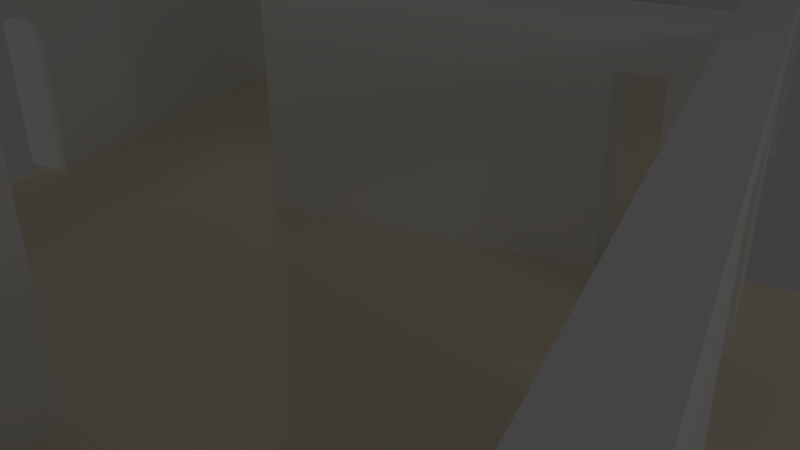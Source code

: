 # Source: giggio.blend  (saved by Blender 2.61.0; exported with 4.5.12 LTS)
import bpy
from mathutils import Matrix  # noqa: F401  (used for matrix-valued properties, if any)

bpy.ops.wm.read_factory_settings(use_empty=True)
scene = bpy.context.scene
scene.name = 'Scene'

# ---- collections
col_collection_1 = bpy.data.collections.new('Collection 1'); scene.collection.children.link(col_collection_1)
col_collection_1.hide_render = True
col_collection_1.hide_viewport = True
col_collection_2 = bpy.data.collections.new('Collection 2'); scene.collection.children.link(col_collection_2)
col_collection_2.hide_render = True
col_collection_2.hide_viewport = True
col_collection_3 = bpy.data.collections.new('Collection 3'); scene.collection.children.link(col_collection_3)
col_collection_3.hide_render = True
col_collection_3.hide_viewport = True
col_collection_4 = bpy.data.collections.new('Collection 4'); scene.collection.children.link(col_collection_4)
col_collection_5 = bpy.data.collections.new('Collection 5'); scene.collection.children.link(col_collection_5)
col_collection_5.hide_render = True
col_collection_5.hide_viewport = True
col_collection_8 = bpy.data.collections.new('Collection 8'); scene.collection.children.link(col_collection_8)
col_collection_8.hide_render = True
col_collection_8.hide_viewport = True

# ---- materials (node trees are filled in below, after node groups)
mat_material = bpy.data.materials.new('Material')
mat_material.alpha_threshold = 0.0
mat_material.use_transparent_shadow = False
mat_material.preview_render_type = 'CUBE'
mat_material.diffuse_color = (1.0, 1.0, 1.0, 1.0)
mat_material.roughness = 0.5
mat_material.line_color = (0.0, 0.0, 0.0, 1.0)
mat_interni = bpy.data.materials.new('interni')
mat_interni.alpha_threshold = 0.0
mat_interni.use_transparent_shadow = False
mat_interni.diffuse_color = (1.0, 1.0, 1.0, 1.0)
mat_interni.roughness = 0.5
mat_interni.line_color = (0.0, 0.0, 0.0, 1.0)
mat_material_002 = bpy.data.materials.new('Material.002')
mat_material_002.alpha_threshold = 0.0
mat_material_002.use_transparent_shadow = False
mat_material_002.diffuse_color = (1.0, 0.8925, 0.7147, 1.0)
mat_material_002.roughness = 0.5
mat_material_002.line_color = (0.0, 0.0, 0.0, 1.0)
mat_nero = bpy.data.materials.new('nero')
mat_nero.alpha_threshold = 0.0
mat_nero.use_transparent_shadow = False
mat_nero.diffuse_color = (0.000515, 0.000515, 0.000515, 1.0)
mat_nero.roughness = 0.5
mat_nero.line_color = (0.0, 0.0, 0.0, 1.0)
mat_arancio = bpy.data.materials.new('arancio')
mat_arancio.alpha_threshold = 0.0
mat_arancio.use_transparent_shadow = False
mat_arancio.preview_render_type = 'FLAT'
mat_arancio.diffuse_color = (0.8361, 0.7489, 0.02477, 1.0)
mat_arancio.roughness = 0.5
mat_arancio.line_color = (0.0, 0.0, 0.0, 1.0)
mat_finestra = bpy.data.materials.new('finestra')
mat_finestra.alpha_threshold = 0.0
mat_finestra.use_transparent_shadow = False
mat_finestra.diffuse_color = (0.2769, 0.6554, 0.8, 1.0)
mat_finestra.roughness = 0.5
mat_finestra.line_color = (0.0, 0.0, 0.0, 1.0)

# ---- material node trees

# ---- world
world_world = bpy.data.worlds.new('World'); scene.world = world_world
world_world.color = (0.05088, 0.05088, 0.05088)
world_world.use_sun_shadow = False
world_world.sun_shadow_jitter_overblur = 0.0
world_world.cycles.sampling_method = 'MANUAL'
world_world.cycles.sample_map_resolution = 256

# ---- cameras
cam_camera = bpy.data.cameras.new('Camera')
cam_camera.clip_end = 100.0
cam_camera.lens = 35.0
cam_camera.sensor_width = 32.0
cam_camera.sensor_height = 18.0
cam_camera.ortho_scale = 7.314
cam_camera.dof.focus_distance = 0.0
cam_camera.dof.aperture_fstop = 128.0

# ---- lights
light_lamp_003 = bpy.data.lights.new('Lamp.003', 'POINT')
light_lamp_003.transmission_factor = 0.0
light_lamp_003.cutoff_distance = 30.0
light_lamp_003.energy = 100.0
light_lamp_003.shadow_buffer_clip_start = 1.001
light_lamp_003.shadow_soft_size = 1.0
light_lamp_003.shadow_maximum_resolution = 0.006
light_lamp_003.use_absolute_resolution = True
light_lamp_003.cycles.use_multiple_importance_sampling = False
light_lamp_002 = bpy.data.lights.new('Lamp.002', 'POINT')
light_lamp_002.transmission_factor = 0.0
light_lamp_002.cutoff_distance = 30.0
light_lamp_002.energy = 100.0
light_lamp_002.shadow_buffer_clip_start = 1.001
light_lamp_002.shadow_soft_size = 1.0
light_lamp_002.shadow_maximum_resolution = 0.006
light_lamp_002.use_absolute_resolution = True
light_lamp_002.cycles.use_multiple_importance_sampling = False
light_lamp_001 = bpy.data.lights.new('Lamp.001', 'POINT')
light_lamp_001.transmission_factor = 0.0
light_lamp_001.cutoff_distance = 30.0
light_lamp_001.energy = 100.0
light_lamp_001.shadow_buffer_clip_start = 1.001
light_lamp_001.shadow_soft_size = 1.0
light_lamp_001.shadow_maximum_resolution = 0.006
light_lamp_001.use_absolute_resolution = True
light_lamp_001.cycles.use_multiple_importance_sampling = False
light_lamp = bpy.data.lights.new('Lamp', 'POINT')
light_lamp.transmission_factor = 0.0
light_lamp.cutoff_distance = 30.0
light_lamp.energy = 100.0
light_lamp.shadow_buffer_clip_start = 1.001
light_lamp.shadow_soft_size = 1.0
light_lamp.shadow_maximum_resolution = 0.006
light_lamp.use_absolute_resolution = True
light_lamp.cycles.use_multiple_importance_sampling = False

# ---- meshes
me_cube_001 = bpy.data.meshes.new('Cube.001')
me_cube_001.from_pydata([(0.5, 0.5, -0.5), (0.5, -0.5, -0.5), (-0.5, -0.5, -0.5), (-0.5, 0.5, -0.5), (0.5, 0.5, 0.5), (0.5, -0.5, 0.5), (-0.5, -0.5, 0.5), (-0.5, 0.5, 0.5)], [], [(0, 1, 2, 3), (4, 7, 6, 5), (0, 4, 5, 1), (1, 5, 6, 2), (2, 6, 7, 3), (4, 0, 3, 7)])
_uv = me_cube_001.uv_layers.new(name='UVMap')
_uv.uv.foreach_set('vector', [0.0004058, 0.6258, 0.124, 0.6258, 0.124, 0.7493, 0.0004058, 0.7493, 0.0004058, 0.6258, 0.124, 0.6258, 0.124, 0.7493, 0.0004058, 0.7493, 0.0004058, 0.6258, 0.124, 0.6258, 0.124, 0.7493, 0.0004058, 0.7493, 0.0004058, 0.6258, 0.124, 0.6258, 0.124, 0.7493, 0.0004058, 0.7493, 0.0004058, 0.6258, 0.124, 0.6258, 0.124, 0.7493, 0.0004058, 0.7493, 0.0004058, 0.6258, 0.124, 0.6258, 0.124, 0.7493, 0.0004058, 0.7493])
me_cube_001.use_remesh_preserve_volume = False
me_cube_001.use_remesh_preserve_attributes = False
me_cube_001.use_mirror_vertex_groups = False
me_cube_001.update()
me_cube = bpy.data.meshes.new('Cube')
me_cube.from_pydata([(0.4, 0.4, -0.7), (0.4, -0.4, -0.7), (-0.4, -0.4, -0.7), (-0.4, 0.4, -0.7), (0.4, 0.4, 0.7), (0.4, -0.4, 0.7), (-0.4, -0.4, 0.7), (-0.4, 0.4, 0.7)], [], [(0, 1, 2, 3), (4, 7, 6, 5), (0, 4, 5, 1), (1, 5, 6, 2), (2, 6, 7, 3), (4, 0, 3, 7)])
_uv = me_cube.uv_layers.new(name='UVMap')
_uv.uv.foreach_set('vector', [0.04188, 0.1242, 0.009243, 0.1242, 0.009243, 0.09155, 0.04188, 0.09155, 0.04188, 0.09155, 0.009243, 0.09155, 0.009243, 0.05891, 0.04188, 0.05891, 0.04188, 0.001788, 0.04188, 0.05891, 0.009243, 0.05891, 0.009243, 0.001788, 0.07452, 0.001788, 0.07452, 0.05891, 0.04188, 0.05891, 0.04188, 0.001788, 0.1072, 0.001788, 0.1072, 0.05891, 0.07452, 0.05891, 0.07452, 0.001788, 0.04188, 0.05891, 0.099, 0.05891, 0.099, 0.09155, 0.04188, 0.09155])
me_cube.use_remesh_preserve_volume = False
me_cube.use_remesh_preserve_attributes = False
me_cube.use_mirror_vertex_groups = False
me_cube.update()
me_cube_002 = bpy.data.meshes.new('Cube.002')
me_cube_002.from_pydata([(-0.269, -0.1901, -0.3916), (0.269, -0.1901, -0.3916), (-0.269, 0.1901, -0.3916), (0.269, 0.1901, -0.3916), (-0.2251, 0.2251, 0.0), (0.2251, 0.2251, 0.0), (-0.3826, -0.3259, 1.0), (0.3826, -0.3259, 1.0), (-0.3826, 0.3259, 1.0), (0.3826, 0.3259, 1.0), (-0.4115, -0.3937, 0.2017), (0.4115, -0.3937, 0.2017), (-0.4115, 0.3937, 0.2017), (0.4115, 0.3937, 0.2017), (-0.3231, 0.2053, -0.05478), (0.3231, 0.2053, -0.05478), (0.0, -0.111, -0.6249), (0.0, 0.111, -0.6249), (0.0, -0.2251, 0.0), (0.0, 0.2251, 0.0), (0.0, -0.4091, 1.0), (0.0, 0.4091, 1.0), (0.0, -0.5, 0.2132), (0.0, 0.5, 0.2132), (0.0, -0.2344, -0.102), (0.0, 0.2344, -0.102), (-0.2251, -0.2251, 0.0), (0.2251, -0.2251, 0.0), (-0.3231, -0.2053, -0.05478), (0.3231, -0.2053, -0.05478), (-0.1453, -0.04597, -0.7522), (0.1453, -0.04597, -0.7522), (-0.1453, 0.04597, -0.7522), (0.1453, 0.04597, -0.7522), (-0.2346, -0.04597, -0.7522), (0.2346, -0.04597, -0.7522), (-0.2346, 0.04597, -0.7522), (0.2346, 0.04597, -0.7522), (-0.1453, 0.04597, -0.8781), (0.1453, 0.04597, -0.8781), (-0.2346, 0.04597, -0.8781), (0.2346, 0.04597, -0.8781), (-0.2346, -0.04597, -0.8781), (0.2346, -0.04597, -0.8781), (-0.1453, -0.04597, -0.8781), (0.1453, -0.04597, -0.8781), (-0.2346, -0.04597, -0.9588), (0.2346, -0.04597, -0.9588), (-0.1453, -0.04597, -0.9588), (0.1453, -0.04597, -0.9588), (-0.1453, 0.04597, -0.9588), (0.1453, 0.04597, -0.9588), (-0.2346, 0.04597, -0.9588), (0.2346, 0.04597, -0.9588), (-0.4342, -0.0367, -0.1257), (0.4342, -0.0367, -0.1257), (-0.4342, 0.0367, -0.1257), (0.4342, 0.0367, -0.1257), (-0.4342, -0.0367, -0.1937), (0.4342, -0.0367, -0.1937), (-0.4342, 0.0367, -0.1937), (0.4342, 0.0367, -0.1937), (-0.6148, 0.0367, -0.1937), (0.6148, 0.0367, -0.1937), (-0.6148, -0.0367, -0.1373), (0.6148, -0.0367, -0.1373), (-0.6148, 0.0367, -0.1373), (0.6148, 0.0367, -0.1373), (-0.6148, -0.0367, -0.1937), (0.6148, -0.0367, -0.1937), (-0.7001, -0.0367, -0.1937), (0.7001, -0.0367, -0.1937), (-0.7001, -0.0367, -0.1373), (0.7001, -0.0367, -0.1373), (-0.7001, 0.0367, -0.1373), (0.7001, 0.0367, -0.1373), (-0.7001, 0.0367, -0.1937), (0.7001, 0.0367, -0.1937), (-0.7554, -0.0367, -0.1937), (0.7554, -0.0367, -0.1937), (-0.7554, 0.0367, -0.1937), (0.7554, 0.0367, -0.1937), (-0.7554, -0.0367, -0.09473), (0.7554, -0.0367, -0.09473), (-0.7554, 0.0367, -0.09473), (0.7554, 0.0367, -0.09473), (-0.8354, -0.0367, -0.1373), (0.8354, -0.0367, -0.1373), (-0.8354, 0.0367, -0.1373), (0.8354, 0.0367, -0.1373), (-0.8354, -0.0367, -0.1937), (0.8354, -0.0367, -0.1937), (-0.8354, 0.0367, -0.1937), (0.8354, 0.0367, -0.1937), (-0.4691, -0.4131, 0.8546), (0.4691, -0.4131, 0.8546), (-0.4691, 0.4131, 0.8546), (0.4691, 0.4131, 0.8546), (0.0, -0.5, 0.8546), (0.0, 0.5, 0.8546), (-0.5, -0.3735, 0.4289), (0.5, -0.3735, 0.4289), (-0.5, 0.5, 0.5909), (0.5, 0.5, 0.5909), (0.0, -0.5633, 0.4289), (0.0, 0.5668, 0.5909)], [], [(22, 10, 26, 18), (27, 11, 22, 18), (4, 12, 23, 19), (23, 13, 5, 19), (0, 16, 24, 28), (24, 16, 1, 29), (25, 17, 2, 14), (3, 17, 25, 15), (18, 26, 28, 24), (29, 27, 18, 24), (14, 4, 19, 25), (19, 5, 15, 25), (26, 10, 12, 4), (13, 11, 27, 5), (28, 26, 4, 14), (5, 27, 29, 15), (21, 8, 6, 20), (7, 9, 21, 20), (32, 17, 16, 30), (16, 17, 33, 31), (34, 0, 2, 36), (3, 1, 35, 37), (16, 0, 34, 30), (35, 1, 16, 31), (36, 2, 17, 32), (17, 3, 37, 33), (30, 34, 42, 44), (43, 35, 31, 45), (40, 36, 32, 38), (33, 37, 41, 39), (42, 34, 36, 40), (37, 35, 43, 41), (38, 32, 30, 44), (31, 33, 39, 45), (50, 38, 44, 48), (45, 39, 51, 49), (46, 42, 40, 52), (41, 43, 47, 53), (44, 42, 46, 48), (47, 43, 45, 49), (52, 40, 38, 50), (39, 41, 53, 51), (48, 46, 52, 50), (53, 47, 49, 51), (54, 28, 14, 56), (15, 29, 55, 57), (0, 58, 60, 2), (61, 59, 1, 3), (0, 28, 54, 58), (55, 29, 1, 59), (56, 14, 2, 60), (3, 15, 57, 61), (58, 54, 64, 68), (65, 55, 59, 69), (66, 56, 60, 62), (61, 57, 67, 63), (62, 60, 58, 68), (59, 61, 63, 69), (64, 54, 56, 66), (57, 55, 65, 67), (72, 64, 66, 74), (67, 65, 73, 75), (76, 62, 68, 70), (69, 63, 77, 71), (68, 64, 72, 70), (73, 65, 69, 71), (74, 66, 62, 76), (63, 67, 75, 77), (70, 72, 82, 78), (83, 73, 71, 79), (84, 74, 76, 80), (77, 75, 85, 81), (80, 76, 70, 78), (71, 77, 81, 79), (82, 72, 74, 84), (75, 73, 83, 85), (86, 82, 84, 88), (85, 83, 87, 89), (92, 80, 78, 90), (79, 81, 93, 91), (78, 82, 86, 90), (87, 83, 79, 91), (88, 84, 80, 92), (81, 85, 89, 93), (90, 86, 88, 92), (89, 87, 91, 93), (6, 94, 98, 20), (98, 95, 7, 20), (96, 8, 21, 99), (21, 9, 97, 99), (94, 6, 8, 96), (9, 7, 95, 97), (94, 100, 104, 98), (104, 101, 95, 98), (100, 10, 22, 104), (22, 11, 101, 104), (12, 102, 105, 23), (105, 103, 13, 23), (102, 96, 99, 105), (99, 97, 103, 105), (10, 100, 102, 12), (103, 101, 11, 13), (100, 94, 96, 102), (97, 95, 101, 103)])
_uv = me_cube_002.uv_layers.new(name='UVMap')
_uv.uv.foreach_set('vector', [0.2451, 0.3496, 0.1391, 0.338, 0.1855, 0.2647, 0.2451, 0.264, 0.3047, 0.2647, 0.3511, 0.338, 0.2451, 0.3496, 0.2451, 0.264, 0.794, 0.2639, 0.8402, 0.3367, 0.7345, 0.3487, 0.7346, 0.2632, 0.7345, 0.3487, 0.6288, 0.3367, 0.6751, 0.2638, 0.7346, 0.2632, 0.1728, 0.1595, 0.2451, 0.09367, 0.2451, 0.2369, 0.1588, 0.25, 0.2451, 0.2369, 0.2451, 0.09367, 0.3174, 0.1595, 0.3314, 0.25, 0.7346, 0.2362, 0.7346, 0.09339, 0.8067, 0.159, 0.8206, 0.2492, 0.6625, 0.159, 0.7346, 0.09339, 0.7346, 0.2362, 0.6485, 0.2492, 0.2451, 0.264, 0.1855, 0.2647, 0.1588, 0.25, 0.2451, 0.2369, 0.3314, 0.25, 0.3047, 0.2647, 0.2451, 0.264, 0.2451, 0.2369, 0.8206, 0.2492, 0.794, 0.2639, 0.7346, 0.2632, 0.7346, 0.2362, 0.7346, 0.2632, 0.6751, 0.2638, 0.6485, 0.2492, 0.7346, 0.2362, 0.7505, 0.6121, 0.7574, 0.696, 0.5738, 0.6031, 0.6455, 0.559, 0.4902, 0.6967, 0.308, 0.6012, 0.3804, 0.5581, 0.4845, 0.6127, 0.4608, 0.8873, 0.4902, 0.8821, 0.4902, 1.0, 0.4608, 0.9948, 0.7574, 0.8941, 0.7574, 0.7763, 0.7868, 0.7814, 0.7868, 0.889, 0.9897, 0.6676, 0.9661, 0.7763, 0.781, 0.7763, 0.7574, 0.6676, 0.781, 0.559, 0.9661, 0.559, 0.9897, 0.6676, 0.7574, 0.6676, 0.9713, 0.8267, 0.9872, 0.8738, 0.9331, 0.8738, 0.9489, 0.8267, 0.9331, 0.8738, 0.9872, 0.8738, 0.9713, 0.9209, 0.9489, 0.9209, 0.1052, 0.6045, 0.1375, 0.6858, 0.05215, 0.6858, 0.08451, 0.6045, 0.2229, 0.6858, 0.1375, 0.6858, 0.1699, 0.6045, 0.1905, 0.6045, 0.2451, 0.09367, 0.1728, 0.1595, 0.1822, 0.05541, 0.2061, 0.05539, 0.308, 0.05541, 0.3174, 0.1595, 0.2451, 0.09367, 0.2841, 0.05539, 0.7973, 0.05526, 0.8067, 0.159, 0.7346, 0.09339, 0.7735, 0.05523, 0.7346, 0.09339, 0.6625, 0.159, 0.6719, 0.05524, 0.6957, 0.05522, 0.2061, 0.05539, 0.1822, 0.05541, 0.1822, 0.02165, 0.2061, 0.02163, 0.3081, 0.02165, 0.308, 0.05541, 0.2841, 0.05539, 0.2841, 0.02163, 0.7973, 0.0216, 0.7973, 0.05526, 0.7735, 0.05523, 0.7735, 0.02157, 0.6957, 0.05522, 0.6719, 0.05524, 0.6718, 0.02158, 0.6957, 0.02156, 0.1052, 0.5762, 0.1052, 0.6045, 0.08451, 0.6045, 0.08451, 0.5762, 0.1905, 0.6045, 0.1699, 0.6045, 0.1699, 0.5762, 0.1905, 0.5762, 0.9713, 0.7959, 0.9713, 0.8267, 0.9489, 0.8267, 0.9489, 0.7959, 0.9489, 0.9209, 0.9713, 0.9209, 0.9713, 0.9516, 0.9489, 0.9516, 0.9713, 0.7763, 0.9713, 0.7959, 0.9489, 0.7959, 0.9489, 0.7763, 0.9489, 0.9516, 0.9713, 0.9516, 0.9713, 0.9713, 0.9489, 0.9713, 0.1052, 0.5581, 0.1052, 0.5762, 0.08451, 0.5762, 0.08452, 0.5581, 0.1905, 0.5762, 0.1699, 0.5762, 0.1699, 0.5581, 0.1905, 0.5581, 0.2061, 0.02163, 0.1822, 0.02165, 0.1821, 2.395e-05, 0.2061, 1.794e-06, 0.3081, 2.278e-05, 0.3081, 0.02165, 0.2841, 0.02163, 0.2841, 0.0, 0.7974, 3.68e-05, 0.7973, 0.0216, 0.7735, 0.02157, 0.7735, 1.075e-05, 0.6957, 0.02156, 0.6718, 0.02158, 0.6718, 1.796e-05, 0.6957, 0.0, 8.462e-09, 0.5834, 0.0, 0.5581, 0.0261, 0.5581, 0.0261, 0.5834, 0.0261, 0.6088, 6.347e-09, 0.6088, 8.462e-09, 0.5834, 0.0261, 0.5834, 0.4263, 0.9314, 0.4608, 0.8873, 0.4608, 0.9948, 0.4263, 0.9507, 0.7868, 0.889, 0.7868, 0.7814, 0.8213, 0.8256, 0.8213, 0.8448, 0.1375, 0.6858, 0.1031, 0.7437, 0.08659, 0.7437, 0.05215, 0.6858, 0.1884, 0.7437, 0.172, 0.7437, 0.1375, 0.6858, 0.2229, 0.6858, 0.1728, 0.1595, 0.1588, 0.25, 0.1068, 0.2259, 0.1085, 0.2077, 0.3835, 0.2259, 0.3314, 0.25, 0.3174, 0.1595, 0.3817, 0.2077, 0.8725, 0.2252, 0.8206, 0.2492, 0.8067, 0.159, 0.8708, 0.2071, 0.6625, 0.159, 0.6485, 0.2492, 0.5966, 0.2252, 0.5984, 0.2071, 0.1085, 0.2077, 0.1068, 0.2259, 0.05885, 0.2182, 0.06029, 0.2031, 0.4314, 0.2182, 0.3835, 0.2259, 0.3817, 0.2077, 0.4299, 0.2031, 0.9202, 0.2175, 0.8725, 0.2252, 0.8708, 0.2071, 0.9188, 0.2025, 0.5984, 0.2071, 0.5966, 0.2252, 0.5489, 0.2175, 0.5503, 0.2025, 0.08658, 0.7843, 0.08659, 0.7437, 0.1031, 0.7437, 0.1031, 0.7843, 0.172, 0.7437, 0.1884, 0.7437, 0.1884, 0.7843, 0.172, 0.7843, 0.3789, 0.9314, 0.4263, 0.9314, 0.4263, 0.9507, 0.3789, 0.9507, 0.8213, 0.8448, 0.8213, 0.8256, 0.8687, 0.8256, 0.8687, 0.8448, 0.3566, 0.9314, 0.3789, 0.9314, 0.3789, 0.9507, 0.3566, 0.9507, 0.8687, 0.8448, 0.8687, 0.8256, 0.891, 0.8256, 0.8911, 0.8448, 0.08658, 0.8034, 0.08658, 0.7843, 0.1031, 0.7843, 0.1031, 0.8034, 0.172, 0.7843, 0.1884, 0.7843, 0.1884, 0.8034, 0.172, 0.8034, 0.06029, 0.2031, 0.05885, 0.2182, 0.03609, 0.216, 0.03753, 0.201, 0.4541, 0.216, 0.4314, 0.2182, 0.4299, 0.2031, 0.4527, 0.201, 0.9429, 0.2154, 0.9202, 0.2175, 0.9188, 0.2025, 0.9415, 0.2004, 0.5503, 0.2025, 0.5489, 0.2175, 0.5262, 0.2153, 0.5276, 0.2003, 0.03753, 0.201, 0.03609, 0.216, 0.02025, 0.226, 0.02278, 0.1996, 0.47, 0.226, 0.4541, 0.216, 0.4527, 0.201, 0.4674, 0.1996, 0.9587, 0.2253, 0.9429, 0.2154, 0.9415, 0.2004, 0.9562, 0.199, 0.5276, 0.2003, 0.5262, 0.2153, 0.5104, 0.2252, 0.5129, 0.1989, 0.08658, 0.8159, 0.08658, 0.8034, 0.1031, 0.8034, 0.1031, 0.8159, 0.172, 0.8034, 0.1884, 0.8034, 0.1884, 0.8159, 0.172, 0.8159, 0.3383, 0.9314, 0.3566, 0.9314, 0.3566, 0.9507, 0.3383, 0.9507, 0.8911, 0.8448, 0.891, 0.8256, 0.9093, 0.8256, 0.9093, 0.8448, 0.3145, 0.9314, 0.3383, 0.9314, 0.3383, 0.9507, 0.3145, 0.9507, 0.9093, 0.8448, 0.9093, 0.8256, 0.9331, 0.8256, 0.9331, 0.8448, 0.08658, 0.8338, 0.08658, 0.8159, 0.1031, 0.8159, 0.1031, 0.8338, 0.172, 0.8159, 0.1884, 0.8159, 0.1884, 0.8338, 0.172, 0.8338, 0.02278, 0.1996, 0.02025, 0.226, 0.0, 0.2126, 0.001436, 0.1975, 0.4902, 0.2126, 0.47, 0.226, 0.4674, 0.1996, 0.4888, 0.1975, 0.9789, 0.2119, 0.9587, 0.2253, 0.9562, 0.199, 0.9775, 0.1969, 0.5129, 0.1989, 0.5104, 0.2252, 0.4902, 0.2119, 0.4916, 0.1969, 0.1031, 0.8338, 0.1031, 0.8465, 0.08658, 0.8465, 0.08658, 0.8338, 0.1884, 0.8465, 0.172, 0.8465, 0.172, 0.8338, 0.1884, 0.8338, 0.1415, 0.5581, 0.1214, 0.511, 0.2451, 0.5079, 0.2451, 0.5518, 0.2451, 0.5079, 0.3688, 0.511, 0.3487, 0.5581, 0.2451, 0.5518, 0.855, 0.5139, 0.8348, 0.559, 0.7345, 0.5514, 0.7345, 0.5085, 0.7345, 0.5514, 0.6342, 0.5589, 0.614, 0.5139, 0.7345, 0.5085, 0.6821, 0.8543, 0.6416, 0.8831, 0.4902, 0.8052, 0.4902, 0.7555, 0.3743, 0.8821, 0.2229, 0.8041, 0.2229, 0.7544, 0.4147, 0.8533, 0.1214, 0.511, 0.1116, 0.3968, 0.2451, 0.4035, 0.2451, 0.5079, 0.2451, 0.4035, 0.3787, 0.3968, 0.3688, 0.511, 0.2451, 0.5079, 0.1116, 0.3968, 0.1391, 0.338, 0.2451, 0.3496, 0.2451, 0.4035, 0.2451, 0.3496, 0.3511, 0.338, 0.3787, 0.3968, 0.2451, 0.4035, 0.8402, 0.3367, 0.8609, 0.4419, 0.7345, 0.4415, 0.7345, 0.3487, 0.7345, 0.4415, 0.6081, 0.4418, 0.6288, 0.3367, 0.7345, 0.3487, 0.8609, 0.4419, 0.855, 0.5139, 0.7345, 0.5085, 0.7345, 0.4415, 0.7345, 0.5085, 0.614, 0.5139, 0.6081, 0.4418, 0.7345, 0.4415, 0.7574, 0.696, 0.7239, 0.7504, 0.5017, 0.6834, 0.5738, 0.6031, 0.4667, 0.802, 0.2831, 0.66, 0.308, 0.6012, 0.4902, 0.6967, 0.7239, 0.7504, 0.6821, 0.8543, 0.4902, 0.7555, 0.5017, 0.6834, 0.4147, 0.8533, 0.2229, 0.7544, 0.2831, 0.66, 0.4667, 0.802])
me_cube_002.materials.append(mat_material)
me_cube_002.use_remesh_preserve_volume = False
me_cube_002.use_remesh_preserve_attributes = False
me_cube_002.use_mirror_vertex_groups = False
me_cube_002.update()
me_cube_004 = bpy.data.meshes.new('Cube.004')
me_cube_004.from_pydata([(1.0, 1.0, 0.0), (1.0, -1.0, 0.0), (-1.0, -1.0, 0.0), (-1.0, 1.0, 0.0)], [], [(0, 3, 2, 1)])
me_cube_004.use_remesh_preserve_volume = False
me_cube_004.use_remesh_preserve_attributes = False
me_cube_004.use_mirror_vertex_groups = False
me_cube_004.update()
me_cube_005 = bpy.data.meshes.new('Cube.005')
me_cube_005.from_pydata([(-0.9045, -2.587, 0.0), (-0.9045, -3.234, 0.0), (-7.665, -3.234, 0.0), (-7.665, -2.587, 0.0), (-0.9045, -2.587, 2.677), (-7.665, -2.587, 2.677), (-7.665, -3.234, 2.677), (-0.9045, -3.234, 2.677), (-8.205, -3.234, 0.0), (-8.205, -3.234, 2.677), (-8.205, -2.587, 2.677), (-8.205, -2.587, 0.0), (-7.665, 2.74, 0.0), (-8.205, 2.74, 0.0), (-8.205, 2.74, 2.677), (-7.665, 2.74, 2.677), (-7.665, 3.26, 2.677), (-7.665, 3.26, 0.0), (-8.205, 3.26, 2.677), (-8.205, 3.26, 0.0), (-3.326, 2.74, 0.0), (-3.326, 3.26, 0.0), (-3.326, 3.26, 2.677), (-3.326, 2.74, 2.677), (-2.721, 2.74, 2.677), (-2.721, 2.74, 0.0), (-2.721, 3.26, 2.677), (-2.721, 3.26, 0.0), (-2.721, 7.498, 0.0), (-2.721, 7.498, 2.677), (-3.326, 7.498, 0.0), (-3.326, 7.498, 2.677), (-3.326, 8.294, 0.0), (-3.326, 8.294, 2.677), (-2.721, 8.294, 2.677), (-2.721, 8.294, 0.0), (0.4457, 8.294, 2.677), (0.4457, 8.294, 0.0), (0.4457, 7.498, 0.0), (0.4457, 7.498, 2.677), (11.96, 7.498, 2.677), (11.96, 7.498, 0.0), (11.96, 8.294, 0.0), (11.96, 8.294, 2.677), (12.66, 8.294, 2.677), (12.66, 8.294, 0.0), (12.66, 7.498, 0.0), (12.66, 7.498, 2.677), (13.35, 7.498, 0.0), (13.35, 7.498, 2.677), (13.35, 8.294, 2.677), (13.35, 8.294, 0.0), (13.35, 3.515, 2.677), (12.66, 3.515, 2.677), (13.35, 3.515, 0.0), (12.66, 3.515, 0.0), (12.66, 2.674, 0.0), (12.66, 2.674, 2.677), (13.35, 2.674, 0.0), (13.35, 2.674, 2.677), (17.76, 2.674, 0.0), (17.76, 2.674, 2.677), (17.76, 3.515, 2.677), (17.76, 3.515, 0.0), (18.28, 3.515, 0.0), (18.28, 3.515, 2.677), (18.28, 2.674, 0.0), (18.28, 2.674, 2.677), (18.28, -2.564, 0.0), (18.28, -2.564, 2.677), (17.76, -2.564, 2.677), (17.76, -2.564, 0.0), (17.76, -3.25, 0.0), (17.76, -3.25, 2.677), (18.28, -3.25, 0.0), (18.28, -3.25, 2.677), (8.448, -2.564, 2.677), (8.448, -3.25, 2.677), (8.448, -3.25, 0.0), (8.448, -2.564, 0.0), (7.626, -2.564, 2.677), (7.626, -2.564, 0.0), (7.626, -3.25, 0.0), (7.626, -3.25, 2.677), (10.92, 3.515, 2.677), (10.92, 2.674, 2.677), (10.92, 2.674, 0.0), (10.92, 3.515, 0.0), (9.21, 3.515, 0.0), (9.21, 2.674, 0.0), (9.21, 2.674, 2.677), (9.21, 3.515, 2.677), (8.448, 2.674, 2.677), (8.448, 3.515, 2.677), (8.448, 2.674, 0.0), (8.448, 3.515, 0.0), (7.595, 3.515, 2.677), (7.595, 3.515, 0.0), (7.595, 2.674, 0.0), (7.595, 2.674, 2.677), (3.468, 3.515, 2.677), (3.468, 2.674, 2.677), (3.468, 2.674, 0.0), (3.468, 3.515, 0.0), (2.542, 3.515, 0.0), (2.542, 3.515, 2.677), (2.542, 2.674, 0.0), (2.542, 2.674, 2.677), (8.448, 0.8604, 2.677), (7.595, 0.8604, 2.677), (7.595, 0.8604, 0.0), (8.448, 0.8604, 0.0), (8.448, -1.342, 2.677), (7.626, -1.342, 2.677), (7.626, -1.342, 0.0), (8.448, -1.342, 0.0), (2.278, 7.498, 2.677), (2.278, 7.498, 0.0), (2.278, 8.294, 0.0), (2.278, 8.294, 2.677), (7.7, 8.294, 2.677), (7.7, 8.294, 0.0), (7.7, 7.498, 0.0), (7.7, 7.498, 2.677), (8.464, 7.498, 2.677), (8.464, 7.498, 0.0), (8.464, 8.294, 2.677), (8.464, 8.294, 0.0), (8.448, 5.747, 0.0), (7.595, 5.747, 0.0), (7.595, 5.747, 2.677), (8.448, 5.747, 2.677), (1.182, -3.234, 2.677), (1.182, -2.587, 2.677), (1.182, -3.234, 0.0), (1.182, -2.587, 0.0), (2.493, -3.234, 0.0), (2.493, -2.587, 0.0), (2.493, -3.234, 2.677), (2.493, -2.587, 2.677), (3.308, -3.234, 2.677), (3.308, -3.234, 0.0), (3.308, -2.587, 2.677), (3.308, -2.587, 0.0), (2.542, -1.393, 2.677), (3.468, -1.393, 2.677), (2.542, -1.393, 0.0), (3.468, -1.393, 0.0), (1.182, -3.234, 3.321), (2.493, -3.234, 3.321), (1.182, -2.587, 3.321), (2.493, -2.587, 3.321), (2.542, 2.674, 3.321), (2.542, -1.393, 3.321), (3.468, -1.393, 3.321), (3.468, 2.674, 3.321), (3.308, -3.234, 3.321), (3.308, -2.587, 3.321), (8.448, 3.515, 3.321), (8.448, 5.747, 3.321), (7.595, 5.747, 3.321), (7.595, 3.515, 3.321), (7.7, 8.294, 3.321), (8.464, 8.294, 3.321), (8.464, 7.498, 3.321), (7.7, 7.498, 3.321), (2.278, 7.498, 3.321), (2.278, 8.294, 3.321), (7.626, -2.564, 3.321), (7.626, -1.342, 3.321), (8.448, -1.342, 3.321), (8.448, -2.564, 3.321), (7.595, 2.674, 3.321), (7.595, 0.8604, 3.321), (8.448, 0.8604, 3.321), (8.448, 2.674, 3.321), (2.542, 3.515, 3.321), (3.468, 3.515, 3.321), (9.21, 3.515, 3.321), (9.21, 2.674, 3.321), (12.66, 2.674, 3.321), (10.92, 2.674, 3.321), (10.92, 3.515, 3.321), (12.66, 3.515, 3.321), (7.626, -3.25, 3.321), (8.448, -3.25, 3.321), (17.76, -3.25, 3.321), (17.76, -2.564, 3.321), (18.28, -2.564, 3.321), (18.28, -3.25, 3.321), (17.76, 2.674, 3.321), (18.28, 2.674, 3.321), (18.28, 3.515, 3.321), (17.76, 3.515, 3.321), (13.35, 3.515, 3.321), (13.35, 2.674, 3.321), (13.35, 7.498, 3.321), (12.66, 7.498, 3.321), (12.66, 8.294, 3.321), (13.35, 8.294, 3.321), (11.96, 7.498, 3.321), (11.96, 8.294, 3.321), (-2.721, 7.498, 3.321), (0.4457, 7.498, 3.321), (0.4457, 8.294, 3.321), (-2.721, 8.294, 3.321), (-3.326, 8.294, 3.321), (-3.326, 7.498, 3.321), (-3.326, 3.26, 3.321), (-2.721, 3.26, 3.321), (-2.721, 2.74, 3.321), (-3.326, 2.74, 3.321), (-7.665, 2.74, 3.321), (-7.665, 3.26, 3.321), (-8.205, 3.26, 3.321), (-8.205, 2.74, 3.321), (-7.665, -2.587, 3.321), (-8.205, -2.587, 3.321), (-8.205, -3.234, 3.321), (-7.665, -3.234, 3.321), (-0.9045, -2.587, 3.321), (-0.9045, -3.234, 3.321), (-7.414, 7.498, 2.677), (-7.414, 7.498, 3.321), (-7.414, 8.294, 3.321), (-7.414, 8.294, 2.677), (-7.414, 8.294, -6.589e-14), (-7.414, 7.498, -6.589e-14), (-8.306, 7.498, -8.009e-14), (-8.306, 7.498, 2.677), (-8.306, 8.294, -8.009e-14), (-8.306, 8.294, 2.677), (-8.306, 8.294, 3.321), (-8.306, 7.498, 3.321), (-2.721, 4.673, 2.677), (-2.721, 6.086, 2.677), (-2.721, 4.673, 0.0), (-2.721, 6.086, 0.0), (-3.326, 4.673, 0.0), (-3.326, 6.086, 0.0), (-3.326, 4.673, 2.677), (-3.326, 6.086, 2.677), (-3.326, 6.086, 3.321), (-3.326, 4.673, 3.321), (-2.721, 6.086, 3.321), (-2.721, 4.673, 3.321)], [], [(0, 1, 2, 3), (6, 9, 8, 2), (2, 8, 11, 3), (8, 9, 10, 11), (11, 13, 12, 3), (10, 14, 13, 11), (3, 12, 15, 5), (14, 18, 19, 13), (13, 19, 17, 12), (17, 21, 20, 12), (16, 22, 21, 17), (12, 20, 23, 15), (20, 25, 24, 23), (21, 27, 25, 20), (25, 27, 26, 24), (30, 32, 35, 28), (33, 34, 35, 32), (34, 36, 37, 35), (35, 37, 38, 28), (28, 38, 39, 29), (38, 37, 36, 39), (1, 0, 4, 7), (41, 40, 43, 42), (42, 43, 44, 45), (41, 42, 45, 46), (40, 41, 46, 47), (46, 45, 51, 48), (45, 44, 50, 51), (48, 51, 50, 49), (48, 49, 52, 54), (46, 48, 54, 55), (47, 46, 55, 53), (55, 54, 58, 56), (57, 56, 58, 59), (59, 58, 60, 61), (58, 54, 63, 60), (54, 52, 62, 63), (63, 62, 65, 64), (60, 63, 64, 66), (64, 65, 67, 66), (66, 67, 69, 68), (60, 66, 68, 71), (61, 60, 71, 70), (71, 68, 74, 72), (68, 69, 75, 74), (73, 72, 74, 75), (72, 73, 77, 78), (71, 72, 78, 79), (70, 71, 79, 76), (79, 78, 82, 81), (78, 77, 83, 82), (80, 81, 82, 83), (56, 57, 85, 86), (55, 56, 86, 87), (53, 55, 87, 84), (84, 87, 86, 85), (91, 90, 89, 88), (90, 92, 94, 89), (89, 94, 95, 88), (88, 95, 93, 91), (94, 98, 97, 95), (99, 101, 102, 98), (98, 102, 103, 97), (97, 103, 100, 96), (103, 104, 105, 100), (102, 106, 104, 103), (105, 104, 106, 107), (98, 110, 109, 99), (94, 111, 110, 98), (92, 108, 111, 94), (108, 109, 110, 111), (81, 80, 113, 114), (79, 81, 114, 115), (76, 79, 115, 112), (112, 115, 114, 113), (117, 116, 119, 118), (118, 119, 120, 121), (117, 118, 121, 122), (116, 117, 122, 123), (123, 122, 125, 124), (122, 121, 127, 125), (121, 120, 126, 127), (125, 127, 126, 124), (97, 129, 128, 95), (96, 130, 129, 97), (95, 128, 131, 93), (128, 129, 130, 131), (133, 135, 134, 132), (134, 135, 137, 136), (135, 133, 139, 137), (132, 134, 136, 138), (138, 136, 141, 140), (137, 139, 142, 143), (136, 137, 143, 141), (142, 140, 141, 143), (106, 146, 144, 107), (102, 147, 146, 106), (101, 145, 147, 102), (145, 144, 146, 147), (0, 3, 5, 4), (1, 7, 6, 2), (132, 138, 149, 148), (139, 133, 150, 151), (144, 153, 152, 107), (101, 155, 154, 145), (138, 140, 156, 149), (131, 159, 158, 93), (96, 161, 160, 130), (126, 120, 162, 163), (116, 123, 165, 166), (120, 119, 167, 162), (113, 80, 168, 169), (76, 112, 170, 171), (109, 173, 172, 99), (92, 175, 174, 108), (107, 152, 176, 105), (105, 176, 177, 100), (100, 177, 161, 96), (99, 172, 155, 101), (93, 158, 178, 91), (90, 179, 175, 92), (85, 57, 180, 181), (53, 84, 182, 183), (83, 77, 185, 184), (77, 73, 186, 185), (70, 76, 171, 187), (75, 69, 188, 189), (73, 75, 189, 186), (61, 70, 187, 190), (69, 67, 191, 188), (67, 65, 192, 191), (65, 62, 193, 192), (62, 52, 194, 193), (59, 61, 190, 195), (57, 59, 195, 180), (52, 49, 196, 194), (47, 53, 183, 197), (50, 44, 198, 199), (49, 50, 199, 196), (40, 47, 197, 200), (44, 43, 201, 198), (39, 203, 202, 29), (34, 205, 204, 36), (33, 206, 205, 34), (26, 209, 210, 24), (24, 210, 211, 23), (23, 211, 212, 15), (16, 213, 208, 22), (14, 215, 214, 18), (15, 212, 216, 5), (10, 217, 215, 14), (9, 218, 217, 10), (6, 219, 218, 9), (7, 221, 219, 6), (5, 216, 220, 4), (152, 153, 154, 155), (151, 149, 156, 157), (150, 148, 149, 151), (158, 159, 160, 161), (162, 165, 164, 163), (167, 166, 165, 162), (168, 171, 170, 169), (172, 173, 174, 175), (177, 176, 152, 155), (161, 177, 155, 172), (158, 161, 172, 175), (178, 158, 175, 179), (180, 183, 182, 181), (185, 171, 168, 184), (186, 187, 171, 185), (188, 187, 186, 189), (191, 190, 187, 188), (193, 190, 191, 192), (194, 195, 190, 193), (194, 183, 180, 195), (196, 197, 183, 194), (198, 197, 196, 199), (201, 200, 197, 198), (202, 203, 204, 205), (202, 205, 206, 207), (211, 210, 209, 208), (212, 211, 208, 213), (212, 213, 214, 215), (216, 212, 215, 217), (216, 217, 218, 219), (220, 216, 219, 221), (4, 220, 150, 133), (148, 150, 220, 221), (4, 133, 132, 7), (132, 148, 221, 7), (36, 204, 167, 119), (166, 167, 204, 203), (36, 119, 116, 39), (116, 166, 203, 39), (40, 124, 126, 43), (43, 126, 163, 201), (163, 164, 200, 201), (124, 40, 200, 164), (84, 91, 178, 182), (84, 85, 90, 91), (178, 179, 181, 182), (90, 85, 181, 179), (108, 112, 113, 109), (108, 174, 170, 112), (169, 170, 174, 173), (113, 169, 173, 109), (142, 145, 154, 157), (151, 157, 154, 153), (139, 144, 145, 142), (139, 151, 153, 144), (123, 130, 160, 165), (159, 164, 165, 160), (123, 124, 131, 130), (131, 124, 164, 159), (31, 207, 223, 222), (207, 206, 224, 223), (206, 33, 225, 224), (33, 32, 226, 225), (32, 30, 227, 226), (30, 31, 222, 227), (226, 227, 228, 230), (225, 226, 230, 231), (224, 225, 231, 232), (223, 224, 232, 233), (229, 231, 230, 228), (229, 233, 232, 231), (16, 222, 223, 213), (16, 17, 227, 222), (213, 223, 233, 214), (18, 214, 233, 229), (18, 229, 228, 19), (17, 19, 228, 227), (27, 236, 234, 26), (237, 28, 29, 235), (21, 238, 236, 27), (239, 30, 28, 237), (22, 240, 238, 21), (241, 31, 30, 239), (208, 243, 240, 22), (243, 242, 241, 240), (242, 207, 31, 241), (202, 244, 235, 29), (244, 245, 234, 235), (245, 209, 26, 234), (209, 245, 243, 208), (245, 244, 242, 243), (244, 202, 207, 242), (235, 241, 239, 237), (234, 236, 238, 240), (235, 234, 240, 241), (80, 142, 157, 168), (156, 184, 168, 157), (80, 83, 140, 142), (140, 83, 184, 156)])
_uv = me_cube_005.uv_layers.new(name='UVMap')
_uv.uv.foreach_set('vector', [-0.2482, 0.009197, -0.2482, -0.5042, -5.608, -0.5042, -5.608, 0.009197, 0.7344, 1.011, 0.3066, 1.011, 0.3066, -1.111, 0.7344, -1.111, 0.7344, 1.081, 0.3066, 1.081, 0.3066, 1.595, 0.7344, 1.595, 1.076, 0.4743, 1.076, 2.597, 1.589, 2.597, 1.589, 0.4743, 0.3066, 0.009197, 0.3066, 4.232, 0.7344, 4.232, 0.7344, 0.009197, 0.003797, 1.011, 4.227, 1.011, 4.227, -1.111, 0.003797, -1.111, 0.003796, 0.4743, 4.227, 0.4743, 4.227, 2.597, 0.003796, 2.597, 1.055, 1.011, 1.468, 1.011, 1.468, -1.111, 1.055, -1.111, 0.3066, 1.061, 0.3066, 1.473, 0.7344, 1.473, 0.7344, 1.061, 0.7344, -0.1125, 4.175, -0.1126, 4.175, -0.525, 0.7344, -0.525, 0.7344, 1.011, 4.175, 1.011, 4.175, -1.111, 0.7344, -1.111, 0.7344, 0.4743, 4.175, 0.4743, 4.175, 2.597, 0.7344, 2.597, 1.003, 0.4743, 1.483, 0.4743, 1.483, 2.597, 1.003, 2.597, 1.003, -0.1126, 1.483, -0.1126, 1.483, -0.525, 1.003, -0.525, 1.055, 0.4743, 1.468, 0.4743, 1.468, 2.597, 1.055, 2.597, 1.003, 0.07655, 1.003, 0.707, 1.483, 0.707, 1.483, 0.07655, 1.003, 1.011, 1.483, 1.011, 1.483, -1.111, 1.003, -1.111, -0.1029, 1.011, 2.408, 1.011, 2.408, -1.111, -0.1029, -1.111, -0.1029, 0.707, 2.408, 0.707, 2.408, 0.07655, -0.1029, 0.07655, -0.1029, 0.4743, 2.408, 0.4743, 2.408, 2.597, -0.1029, 2.597, 0.07115, 0.4743, 0.7016, 0.4743, 0.7016, 2.597, 0.07115, 2.597, 1.076, 0.4743, 1.589, 0.4743, 1.589, 2.597, 1.076, 2.597, 0.07115, 0.4743, 0.07115, 2.597, 0.7016, 2.597, 0.7016, 0.4743, 0.4389, 0.4743, 0.4389, 2.597, 0.9937, 2.597, 0.9937, 0.4743, 0.4389, 0.07655, 0.4389, 0.707, 0.9937, 0.707, 0.9937, 0.07655, 0.4389, 1.011, 0.4389, -1.111, 0.9937, -1.111, 0.9937, 1.011, 0.9937, 0.07655, 0.9937, 0.707, 1.538, 0.707, 1.538, 0.07655, 0.9937, 0.4743, 0.9937, 2.597, 1.538, 2.597, 1.538, 0.4743, 0.07115, 0.4743, 0.7016, 0.4743, 0.7016, 2.597, 0.07115, 2.597, 0.07115, 0.4743, 0.07115, 2.597, -3.087, 2.597, -3.087, 0.4743, 0.9937, 0.07655, 1.538, 0.07655, 1.538, -3.082, 0.9937, -3.082, 0.07115, 1.011, 0.07115, -1.111, -3.087, -1.111, -3.087, 1.011, 0.9937, 0.08964, 1.538, 0.08964, 1.538, -0.5771, 0.9937, -0.5771, 0.9937, 1.011, 0.9937, -1.111, 1.538, -1.111, 1.538, 1.011, -0.04733, 1.011, -0.04733, -1.111, 3.454, -1.111, 3.454, 1.011, -0.04733, 1.009, -0.04733, 1.675, 3.454, 1.675, 3.454, 1.009, -0.04733, 0.4743, -0.04733, 2.597, 3.454, 2.597, 3.454, 0.4743, 0.2822, 0.4743, 0.2822, 2.597, 0.687, 2.597, 0.687, 0.4743, 0.2822, 1.009, 0.2822, 1.675, 0.687, 1.675, 0.687, 1.009, 0.08424, 0.4743, 0.08424, 2.597, -0.5825, 2.597, -0.5825, 0.4743, 1.003, 0.4743, 1.003, 2.597, -3.15, 2.597, -3.15, 0.4743, 0.2822, 1.009, 0.687, 1.009, 0.687, -3.144, 0.2822, -3.144, 1.003, 1.011, 1.003, -1.111, -3.15, -1.111, -3.15, 1.011, 0.2822, 0.0272, 0.687, 0.0272, 0.687, -0.5167, 0.2822, -0.5167, 0.0218, 0.4743, 0.0218, 2.597, -0.5221, 2.597, -0.5221, 0.4743, 0.2822, 1.011, 0.2822, -1.111, 0.687, -1.111, 0.687, 1.011, 0.2822, 0.4743, 0.2822, 2.597, -7.104, 2.597, -7.104, 0.4743, 0.2822, 0.0272, 0.2822, -0.5167, -7.104, -0.5167, -7.104, 0.0272, 0.2822, 1.011, 0.2822, -1.111, -7.104, -1.111, -7.104, 1.011, 0.8242, 0.0272, 0.8242, -0.5167, 0.1725, -0.5167, 0.1725, 0.0272, 0.8242, 0.4743, 0.8242, 2.597, 0.1725, 2.597, 0.1725, 0.4743, 0.0218, 1.011, 0.0218, -1.111, -0.5221, -1.111, -0.5221, 1.011, 0.9937, 0.4743, 0.9937, 2.597, -0.3863, 2.597, -0.3863, 0.4743, 0.9937, 0.08964, 0.9937, -0.5771, -0.3863, -0.5771, -0.3863, 0.08964, 0.9937, 1.011, 0.9937, -1.111, -0.3863, -1.111, -0.3863, 1.011, 0.08424, 1.011, 0.08424, -1.111, -0.5825, -1.111, -0.5825, 1.011, 0.08424, 1.011, -0.5825, 1.011, -0.5825, -1.111, 0.08424, -1.111, -0.1577, 1.011, -0.7619, 1.011, -0.7619, -1.111, -0.1577, -1.111, -0.1577, 1.009, -0.7619, 1.009, -0.7619, 1.675, -0.1577, 1.675, -0.1577, 0.4743, -0.7619, 0.4743, -0.7619, 2.597, -0.1577, 2.597, 0.8238, 1.009, 0.1479, 1.009, 0.1479, 1.675, 0.8238, 1.675, 0.1479, 1.011, -3.124, 1.011, -3.124, -1.111, 0.1479, -1.111, 0.1479, 1.009, -3.124, 1.009, -3.124, 1.675, 0.1479, 1.675, 0.1479, 0.4743, -3.124, 0.4743, -3.124, 2.597, 0.1479, 2.597, 0.04701, 0.4743, -0.6871, 0.4743, -0.6871, 2.597, 0.04701, 2.597, 0.04701, 1.009, -0.6871, 1.009, -0.6871, 1.675, 0.04701, 1.675, 0.08424, 1.011, 0.08424, -1.111, -0.5825, -1.111, -0.5825, 1.011, 1.003, 0.4743, -0.4347, 0.4743, -0.4347, 2.597, 1.003, 2.597, 0.8238, 1.009, 0.8238, -0.4293, 0.1479, -0.4293, 0.1479, 1.009, 1.003, 1.011, -0.4347, 1.011, -0.4347, -1.111, 1.003, -1.111, 0.8238, 1.011, 0.1479, 1.011, 0.1479, -1.111, 0.8238, -1.111, 0.0218, 0.4743, 0.0218, 2.597, 0.9903, 2.597, 0.9903, 0.4743, 0.8242, 0.0272, 0.1725, 0.0272, 0.1725, 0.9957, 0.8242, 0.9957, 0.0218, 1.011, 0.0218, -1.111, 0.9903, -1.111, 0.9903, 1.011, 0.8242, 1.011, 0.8242, -1.111, 0.1725, -1.111, 0.1725, 1.011, 0.07115, 0.4743, 0.07115, 2.597, 0.7016, 2.597, 0.7016, 0.4743, 0.6895, 0.4743, 0.6895, 2.597, 4.988, 2.597, 4.988, 0.4743, 0.6895, 0.07655, 0.6895, 0.707, 4.988, 0.707, 4.988, 0.07655, 0.6895, 1.011, 0.6895, -1.111, 4.988, -1.111, 4.988, 1.011, 0.2309, 1.011, 0.2309, -1.111, 0.8369, -1.111, 0.8369, 1.011, 0.2309, 0.07655, 0.2309, 0.707, 0.8369, 0.707, 0.8369, 0.07655, 0.2309, 0.4743, 0.2309, 2.597, 0.8369, 2.597, 0.8369, 0.4743, 0.07115, 0.4743, 0.7016, 0.4743, 0.7016, 2.597, 0.07115, 2.597, 0.1479, 0.08964, 0.1479, 1.859, 0.8238, 1.859, 0.8238, 0.08964, 0.08424, 1.011, 1.854, 1.011, 1.854, -1.111, 0.08424, -1.111, 0.08424, 0.4743, 1.854, 0.4743, 1.854, 2.597, 0.08424, 2.597, 0.8238, 0.4743, 0.1479, 0.4743, 0.1479, 2.597, 0.8238, 2.597, 0.003796, 1.011, 0.003796, -1.111, -0.5096, -1.111, -0.5096, 1.011, -0.1798, 1.081, -0.1798, 1.595, 0.8596, 1.595, 0.8596, 1.081, -0.1798, 0.4743, -0.1798, 2.597, 0.8596, 2.597, 0.8596, 0.4743, -0.1798, 1.011, -0.1798, -1.111, 0.8596, -1.111, 0.8596, 1.011, 0.8596, 1.011, 0.8596, -1.111, 1.506, -1.111, 1.506, 1.011, 0.8596, 0.4743, 0.8596, 2.597, 1.506, 2.597, 1.506, 0.4743, 0.8596, 1.081, 0.8596, 1.595, 1.506, 1.595, 1.506, 1.081, 0.003794, 1.011, -0.5096, 1.011, -0.5096, -1.111, 0.003794, -1.111, 1.003, 0.4743, -2.221, 0.4743, -2.221, 2.597, 1.003, 2.597, 0.04701, 1.009, 0.04701, -2.216, -0.6871, -2.216, -0.6871, 1.009, 1.003, 1.011, -2.221, 1.011, -2.221, -1.111, 1.003, -1.111, 0.04701, 1.011, -0.6871, 1.011, -0.6871, -1.111, 0.04701, -1.111, -0.2482, 0.4743, -5.608, 0.4743, -5.608, 2.597, -0.2482, 2.597, -0.2482, 0.4743, -0.2482, 2.597, -5.608, 2.597, -5.608, 0.4743, -0.1798, 1.011, 0.8596, 1.011, 0.8596, 1.522, -0.1798, 1.522, 0.8596, 1.011, -0.1798, 1.011, -0.1798, 1.522, 0.8596, 1.522, 0.9502, 1.011, 0.9502, 1.522, 4.175, 1.522, 4.175, 1.011, 1.003, 1.011, 1.003, 1.522, -2.221, 1.522, -2.221, 1.011, 0.8596, 1.011, 1.506, 1.011, 1.506, 1.522, 0.8596, 1.522, 0.2683, 1.011, 0.2683, 1.522, -1.501, 1.522, -1.501, 1.011, 0.08424, 1.011, 0.08424, 1.522, 1.854, 1.522, 1.854, 1.011, 0.8369, 1.011, 0.2309, 1.011, 0.2309, 1.522, 0.8369, 1.522, 0.6895, 1.011, 4.988, 1.011, 4.988, 1.522, 0.6895, 1.522, 0.2309, 1.011, -4.068, 1.011, -4.068, 1.522, 0.2309, 1.522, 0.9903, 1.011, 0.0218, 1.011, 0.0218, 1.522, 0.9903, 1.522, 0.0218, 1.011, 0.9903, 1.011, 0.9903, 1.522, 0.0218, 1.522, 1.151, 1.011, 1.151, 1.522, 2.589, 1.522, 2.589, 1.011, 1.003, 1.011, 1.003, 1.522, -0.4347, 1.522, -0.4347, 1.011, 1.003, 1.011, 1.003, 1.522, 1.67, 1.522, 1.67, 1.011, 0.8986, 1.011, 0.8986, 1.522, 1.633, 1.522, 1.633, 1.011, 0.04701, 1.011, 0.04701, 1.522, 3.319, 1.522, 3.319, 1.011, 0.1479, 1.011, 0.1479, 1.522, -3.124, 1.522, -3.124, 1.011, 0.8238, 1.011, 0.8238, 1.522, 1.428, 1.522, 1.428, 1.011, -0.1577, 1.011, -0.1577, 1.522, -0.7619, 1.522, -0.7619, 1.011, 1.199, 1.011, 2.579, 1.011, 2.579, 1.522, 1.199, 1.522, 0.9937, 1.011, -0.3863, 1.011, -0.3863, 1.522, 0.9937, 1.522, 0.1725, 1.011, 0.8242, 1.011, 0.8242, 1.522, 0.1725, 1.522, 0.8242, 1.011, 8.211, 1.011, 8.211, 1.522, 0.8242, 1.522, 0.2822, 1.011, -7.104, 1.011, -7.104, 1.522, 0.2822, 1.522, 1.064, 1.011, 1.607, 1.011, 1.607, 1.522, 1.064, 1.522, 0.2822, 1.011, 0.687, 1.011, 0.687, 1.522, 0.2822, 1.522, 1.003, 1.011, -3.15, 1.011, -3.15, 1.522, 1.003, 1.522, 0.0218, 1.011, 4.175, 1.011, 4.175, 1.522, 0.0218, 1.522, 1.003, 1.011, 1.67, 1.011, 1.67, 1.522, 1.003, 1.522, 0.687, 1.011, 0.2822, 1.011, 0.2822, 1.522, 0.687, 1.522, 0.2822, 1.011, -3.219, 1.011, -3.219, 1.522, 0.2822, 1.522, -0.04733, 1.011, 3.454, 1.011, 3.454, 1.522, -0.04733, 1.522, 0.9937, 1.011, 1.538, 1.011, 1.538, 1.522, 0.9937, 1.522, 0.08424, 1.011, 3.243, 1.011, 3.243, 1.522, 0.08424, 1.522, 0.07115, 1.011, -3.087, 1.011, -3.087, 1.522, 0.07115, 1.522, -0.04733, 1.011, -0.592, 1.011, -0.592, 1.522, -0.04733, 1.522, 0.07115, 1.011, 0.7016, 1.011, 0.7016, 1.522, 0.07115, 1.522, 0.4389, 1.011, 0.9937, 1.011, 0.9937, 1.522, 0.4389, 1.522, 0.9937, 1.011, 0.4389, 1.011, 0.4389, 1.522, 0.9937, 1.522, 0.8222, 1.011, 0.8222, 1.522, -1.689, 1.522, -1.689, 1.011, -0.1029, 1.011, -0.1029, 1.522, 2.408, 1.522, 2.408, 1.011, 1.003, 1.011, 1.003, 1.522, 1.483, 1.522, 1.483, 1.011, -0.118, 1.011, -0.118, 1.522, -0.5304, 1.522, -0.5304, 1.011, -0.1029, 1.011, -0.1029, 1.522, -0.5824, 1.522, -0.5824, 1.011, 1.003, 1.011, 1.003, 1.522, -2.437, 1.522, -2.437, 1.011, 0.7344, 1.011, 0.7344, 1.522, 4.175, 1.522, 4.175, 1.011, 1.055, 1.011, 1.055, 1.522, 1.468, 1.522, 1.468, 1.011, 1.055, 1.011, 1.055, 1.522, -3.168, 1.522, -3.168, 1.011, 0.003797, 1.011, 0.003797, 1.522, 4.227, 1.522, 4.227, 1.011, 1.076, 1.011, 1.076, 1.522, 1.589, 1.522, 1.589, 1.011, 0.7344, 1.011, 0.7344, 1.522, 0.3066, 1.522, 0.3066, 1.011, -0.2482, 1.011, -0.2482, 1.522, -5.608, 1.522, -5.608, 1.011, 0.7344, 1.011, 0.7344, 1.522, 6.095, 1.522, 6.095, 1.011, 0.8986, 1.009, 0.8986, -2.216, 1.633, -2.216, 1.633, 1.009, 0.8596, 0.009195, 0.8596, -0.5042, 1.506, -0.5042, 1.506, 0.009194, -0.1798, 0.009197, -0.1798, -0.5042, 0.8596, -0.5042, 0.8596, 0.009195, 0.8238, 0.08964, 0.8238, 1.859, 0.1479, 1.859, 0.1479, 0.08964, 0.2309, 0.707, 0.2309, 0.07655, 0.8369, 0.07655, 0.8369, 0.707, 0.6895, 0.707, 0.6895, 0.07655, 4.988, 0.07655, 4.988, 0.707, 0.1725, 0.0272, 0.8242, 0.0272, 0.8242, 0.9957, 0.1725, 0.9957, 0.1479, 1.009, 0.1479, -0.4293, 0.8238, -0.4293, 0.8238, 1.009, 0.04701, 0.08964, -0.6871, 0.08964, -0.6871, -0.5771, 0.04701, -0.5771, 0.1479, 0.08964, -3.124, 0.08964, -3.124, -0.5771, 0.1479, -0.5771, 0.8238, 0.08964, 0.1479, 0.08964, 0.1479, -0.5771, 0.8238, -0.5771, -0.1577, 0.08964, -0.7619, 0.08964, -0.7619, -0.5771, -0.1577, -0.5771, 0.9937, 1.009, 0.9937, 1.675, -0.3863, 1.675, -0.3863, 1.009, 0.8242, 1.069, 0.8242, 1.613, 0.1725, 1.613, 0.1725, 1.069, 0.2822, 1.069, 0.2822, 1.613, -7.104, 1.613, -7.104, 1.069, 0.687, 0.0272, 0.2822, 0.0272, 0.2822, -0.5167, 0.687, -0.5167, 0.687, 1.009, 0.2822, 1.009, 0.2822, -3.144, 0.687, -3.144, 0.2822, 0.08964, 0.2822, -0.5771, 0.687, -0.5771, 0.687, 0.08964, -0.04733, 0.08964, -0.04733, -0.5771, 3.454, -0.5771, 3.454, 0.08964, -0.04733, 0.08964, -0.592, 0.08964, -0.592, -0.5771, -0.04733, -0.5771, -0.04733, 0.07655, -0.592, 0.07655, -0.592, -3.082, -0.04733, -3.082, 0.9937, 0.707, 0.9937, 0.07655, 1.538, 0.07655, 1.538, 0.707, 0.4389, 0.707, 0.4389, 0.07655, 0.9937, 0.07655, 0.9937, 0.707, -0.1029, 0.07655, 2.408, 0.07655, 2.408, 0.707, -0.1029, 0.707, -0.1029, 0.07655, -0.1029, 0.707, -0.5824, 0.707, -0.5824, 0.07655, 1.003, 1.061, 1.483, 1.061, 1.483, 1.473, 1.003, 1.473, 0.7344, 1.061, 4.175, 1.061, 4.175, 1.473, 0.7344, 1.473, 0.7344, 1.061, 0.7344, 1.473, 0.3066, 1.473, 0.3066, 1.061, 0.7344, 0.009197, 0.7344, 4.232, 0.3066, 4.232, 0.3066, 0.009197, 0.7344, 0.009197, 0.3066, 0.009197, 0.3066, -0.5042, 0.7344, -0.5042, -0.2482, 0.009197, -5.608, 0.009197, -5.608, -0.5042, -0.2482, -0.5042, -0.2482, 1.011, -0.2482, 1.522, 1.406, 1.522, 1.406, 1.011, -0.1798, 1.081, -0.1798, 1.595, -1.834, 1.595, -1.834, 1.081, -0.2482, 0.009197, 1.406, 0.009197, 1.406, -0.5042, -0.2482, -0.5042, -0.1798, 1.011, -0.1798, 1.522, -1.834, 1.522, -1.834, 1.011, 0.8222, 1.011, 0.8222, 1.522, 2.275, 1.522, 2.275, 1.011, 0.6895, 0.07655, 0.6895, 0.707, -0.7635, 0.707, -0.7635, 0.07655, 0.8222, 0.707, 2.275, 0.707, 2.275, 0.07655, 0.8222, 0.07655, 0.6895, 1.011, 0.6895, 1.522, -0.7635, 1.522, -0.7635, 1.011, 0.4389, 0.07655, -2.334, 0.07655, -2.334, 0.707, 0.4389, 0.707, 0.4389, 1.011, -2.334, 1.011, -2.334, 1.522, 0.4389, 1.522, 0.8369, 0.707, 0.8369, 0.07655, 3.61, 0.07655, 3.61, 0.707, 0.8369, 1.011, 3.61, 1.011, 3.61, 1.522, 0.8369, 1.522, 1.199, 1.011, -0.1577, 1.011, -0.1577, 1.522, 1.199, 1.522, 1.199, 0.08964, 1.199, -0.5771, -0.1577, -0.5771, -0.1577, 0.08964, -0.1577, 0.08964, -0.1577, -0.5771, 1.199, -0.5771, 1.199, 0.08964, -0.1577, 1.011, 1.199, 1.011, 1.199, 1.522, -0.1577, 1.522, 0.8238, 1.156, 0.8242, -0.59, 0.1725, -0.59, 0.1479, 1.156, 1.151, 1.011, 1.151, 1.522, -0.5954, 1.522, -0.5954, 1.011, 0.1725, 0.9957, 0.8242, 0.9957, 0.8238, 2.742, 0.1479, 2.742, 0.9903, 1.011, 0.9903, 1.522, 2.737, 1.522, 2.737, 1.011, 0.003794, 1.011, 0.9502, 1.011, 0.9502, 1.522, 0.003794, 1.522, 0.8596, 0.009195, 1.506, 0.009194, 1.633, 0.9556, 0.8986, 0.9556, 0.8596, 0.009195, 0.8986, 0.9556, 1.633, 0.9556, 1.506, 0.009194, 0.003795, 1.011, 0.003795, 1.522, 0.9502, 1.522, 0.9502, 1.011, 0.07115, 1.011, -1.317, 1.011, -1.317, 1.522, 0.07115, 1.522, 0.8238, 0.2737, 0.8369, 1.662, 0.2309, 1.662, 0.1479, 0.2737, 0.2309, 0.07655, 0.8369, 0.07655, 0.8238, -1.312, 0.1479, -1.312, 0.2683, 1.011, 1.657, 1.011, 1.657, 1.522, 0.2683, 1.522, 1.003, 1.011, 1.003, 1.522, -2.238, 1.522, -2.238, 1.011, 1.003, 0.07655, 1.003, 0.707, -2.238, 0.707, -2.238, 0.07655, 1.003, -0.0641, 1.003, -0.5745, -2.238, -0.5745, -2.238, -0.0641, 1.003, 1.011, 1.003, -1.111, -2.238, -1.111, -2.238, 1.011, 1.003, 0.707, 1.003, 0.07655, -2.238, 0.07655, -2.238, 0.707, 1.003, 0.4743, 1.003, 2.597, -2.238, 2.597, -2.238, 0.4743, 0.9332, 0.707, 0.9332, 0.07655, 0.2264, 0.07655, 0.2264, 0.707, 0.9332, 1.011, 0.9332, -1.111, 0.2264, -1.111, 0.2264, 1.011, 0.9332, -0.0641, 0.9332, -0.5745, 0.2264, -0.5745, 0.2264, -0.0641, 0.9332, 0.07655, 0.9332, 0.707, 0.2264, 0.707, 0.2264, 0.07655, 0.07115, 1.011, 0.7016, 1.011, 0.7016, -1.111, 0.07115, -1.111, 0.07115, 1.011, 0.07115, 1.522, 0.7016, 1.522, 0.7016, 1.011, -0.1179, 1.011, 3.243, 1.011, 3.243, 1.522, -0.1179, 1.522, -0.1179, 1.011, -0.1179, -1.111, 3.243, -1.111, 3.243, 1.011, 0.7344, -0.1125, 0.9332, 3.248, 0.2264, 3.248, 0.3066, -0.1125, -0.1179, 1.011, -0.1179, 1.522, 3.243, 1.522, 3.243, 1.011, -0.1179, 1.011, 3.243, 1.011, 3.243, -1.111, -0.1179, -1.111, 0.7344, -0.1125, 0.3066, -0.1125, 0.2264, 3.248, 0.9332, 3.248, -0.118, 0.4743, 1.002, 0.4743, 1.002, 2.597, -0.118, 2.597, 0.5367, 0.4743, 1.657, 0.4743, 1.657, 2.597, 0.5367, 2.597, 1.003, -0.1126, 1.003, 1.008, 1.483, 1.008, 1.483, -0.1126, 1.003, 0.5421, 1.003, 1.662, 1.483, 1.662, 1.483, 0.5421, -0.118, 1.011, 1.002, 1.011, 1.002, -1.111, -0.118, -1.111, 0.5367, 1.011, 1.657, 1.011, 1.657, -1.111, 0.5367, -1.111, -0.118, -0.0641, 1.002, -0.0641, 1.002, -0.5745, -0.118, -0.5745, 1.002, -0.0641, 2.122, -0.0641, 2.122, -0.5745, 1.002, -0.5745, 0.5367, -0.0641, 1.657, -0.0641, 1.657, -0.5745, 0.5367, -0.5745, 0.07115, -0.0641, -1.049, -0.0641, -1.049, -0.5745, 0.07115, -0.5745, 0.5367, -0.0641, -0.5835, -0.0641, -0.5835, -0.5745, 0.5367, -0.5745, 1.002, -0.0641, -0.118, -0.0641, -0.118, -0.5745, 1.002, -0.5745, -0.1029, -0.1126, -0.1029, 1.008, -0.5824, 1.008, -0.5824, -0.1126, -0.1029, 1.008, -0.1029, 2.128, -0.5824, 2.128, -0.5824, 1.008, -0.1029, 0.5421, -0.1029, 1.662, -0.5824, 1.662, -0.5824, 0.5421, -0.1029, 1.011, -0.5824, 1.011, -0.5824, -1.111, -0.1029, -1.111, -0.1029, 1.011, -0.1029, -1.111, -0.5824, -1.111, -0.5824, 1.011, -0.1029, 0.5421, -0.1029, -0.5781, -0.5824, -0.5781, -0.5824, 0.5421, 0.1725, 1.011, -3.251, 1.011, -3.251, 1.522, 0.1725, 1.522, -0.0796, 1.081, 3.344, 1.069, 3.344, 1.613, -0.0796, 1.595, 0.1725, 0.0272, 0.1725, -0.5167, -3.251, -0.5042, -3.251, 0.009194, -0.0796, 1.011, 3.344, 1.011, 3.344, 1.522, -0.0796, 1.522])
me_cube_005.materials.append(mat_interni)
me_cube_005.materials.append(None)
me_cube_005.use_remesh_preserve_volume = False
me_cube_005.use_remesh_preserve_attributes = False
me_cube_005.use_mirror_vertex_groups = False
me_cube_005.update()
me_cube_003 = bpy.data.meshes.new('Cube.003')
me_cube_003.from_pydata([(3.0, 3.0, 0.0), (3.0, -3.0, 0.0), (-3.0, -3.0, 0.0), (-3.0, 3.0, 0.0), (3.0, -8.0, 0.0), (-3.0, -8.0, 0.0), (3.0, 8.0, 0.0), (-3.0, 8.0, 0.0), (8.0, 8.0, 0.0), (8.0, 3.0, 0.0), (13.0, 3.0, 0.0), (13.0, 8.0, 0.0), (8.0, 13.0, 0.0), (13.0, 13.0, 0.0), (8.0, -3.0, 0.0), (13.0, -3.0, 0.0), (18.0, -3.0, 0.0), (18.0, 3.0, 0.0), (-8.0, -3.0, 0.0), (-8.0, 3.0, 0.0), (3.0, -4.768e-07, 0.0), (-5.96e-07, -3.0, 0.0), (-3.0, 2.384e-07, 0.0), (2.384e-07, 3.0, 0.0), (-3.0, -5.5, 0.0), (-1.311e-06, -8.0, 0.0), (3.0, -5.5, 0.0), (3.0, 5.5, 0.0), (7.153e-07, 8.0, 0.0), (-3.0, 5.5, 0.0), (5.5, 3.0, 0.0), (8.0, 5.5, 0.0), (5.5, 8.0, 0.0), (10.5, 3.0, 0.0), (13.0, 5.5, 0.0), (10.5, 8.0, 0.0), (13.0, 10.5, 0.0), (10.5, 13.0, 0.0), (8.0, 10.5, 0.0), (8.0, -9.537e-07, 0.0), (10.5, -3.0, 0.0), (13.0, -1.907e-06, 0.0), (15.5, -3.0, 0.0), (18.0, -2.623e-06, 0.0), (15.5, 3.0, 0.0), (-5.5, 3.0, 0.0), (-8.0, 7.153e-07, 0.0), (-5.5, -3.0, 0.0), (-1.192e-07, -1.192e-07, 0.0), (-9.537e-07, -5.5, 0.0), (4.768e-07, 5.5, 0.0), (5.5, 5.5, 0.0), (10.5, 5.5, 0.0), (10.5, 10.5, 0.0), (10.5, -1.431e-06, 0.0), (15.5, -2.384e-06, 0.0), (-5.5, 4.768e-07, 0.0), (3.0, 1.5, 0.0), (3.0, -1.5, 0.0), (1.5, -3.0, 0.0), (-1.5, -3.0, 0.0), (-3.0, -1.5, 0.0), (-3.0, 1.5, 0.0), (1.5, 3.0, 0.0), (-1.5, 3.0, 0.0), (-3.0, -4.25, 0.0), (-3.0, -6.75, 0.0), (1.5, -8.0, 0.0), (-1.5, -8.0, 0.0), (3.0, -4.25, 0.0), (3.0, -6.75, 0.0), (3.0, 4.25, 0.0), (3.0, 6.75, 0.0), (1.5, 8.0, 0.0), (-1.5, 8.0, 0.0), (-3.0, 4.25, 0.0), (-3.0, 6.75, 0.0), (4.25, 3.0, 0.0), (6.75, 3.0, 0.0), (8.0, 6.75, 0.0), (8.0, 4.25, 0.0), (4.25, 8.0, 0.0), (6.75, 8.0, 0.0), (9.25, 3.0, 0.0), (11.75, 3.0, 0.0), (13.0, 4.25, 0.0), (13.0, 6.75, 0.0), (9.25, 8.0, 0.0), (11.75, 8.0, 0.0), (13.0, 9.25, 0.0), (13.0, 11.75, 0.0), (9.25, 13.0, 0.0), (11.75, 13.0, 0.0), (8.0, 9.25, 0.0), (8.0, 11.75, 0.0), (8.0, 1.5, 0.0), (8.0, -1.5, 0.0), (9.25, -3.0, 0.0), (11.75, -3.0, 0.0), (13.0, 1.5, 0.0), (13.0, -1.5, 0.0), (14.25, -3.0, 0.0), (16.75, -3.0, 0.0), (18.0, -1.5, 0.0), (18.0, 1.5, 0.0), (14.25, 3.0, 0.0), (16.75, 3.0, 0.0), (-4.25, 3.0, 0.0), (-6.75, 3.0, 0.0), (-8.0, -1.5, 0.0), (-8.0, 1.5, 0.0), (-4.25, -3.0, 0.0), (-6.75, -3.0, 0.0), (-1.5, 5.96e-08, 0.0), (5.96e-08, 1.5, 0.0), (1.5, -2.98e-07, 0.0), (-3.576e-07, -1.5, 0.0), (-1.5, -5.5, 0.0), (-7.749e-07, -4.25, 0.0), (1.5, -5.5, 0.0), (-1.132e-06, -6.75, 0.0), (1.5, 5.5, 0.0), (3.576e-07, 4.25, 0.0), (-1.5, 5.5, 0.0), (5.96e-07, 6.75, 0.0), (5.5, 4.25, 0.0), (4.25, 5.5, 0.0), (5.5, 6.75, 0.0), (6.75, 5.5, 0.0), (10.5, 4.25, 0.0), (9.25, 5.5, 0.0), (10.5, 6.75, 0.0), (11.75, 5.5, 0.0), (11.75, 10.5, 0.0), (10.5, 9.25, 0.0), (9.25, 10.5, 0.0), (10.5, 11.75, 0.0), (9.25, -1.192e-06, 0.0), (10.5, 1.5, 0.0), (11.75, -1.669e-06, 0.0), (10.5, -1.5, 0.0), (15.5, -1.5, 0.0), (14.25, -2.146e-06, 0.0), (15.5, 1.5, 0.0), (16.75, -2.503e-06, 0.0), (-5.5, 1.5, 0.0), (-4.25, 3.576e-07, 0.0), (-5.5, -1.5, 0.0), (-6.75, 5.96e-07, 0.0), (-1.5, 1.5, 0.0), (1.5, 1.5, 0.0), (-1.5, -1.5, 0.0), (1.5, -1.5, 0.0), (-1.5, -4.25, 0.0), (1.5, -4.25, 0.0), (-1.5, -6.75, 0.0), (1.5, -6.75, 0.0), (1.5, 4.25, 0.0), (-1.5, 4.25, 0.0), (1.5, 6.75, 0.0), (-1.5, 6.75, 0.0), (4.25, 4.25, 0.0), (4.25, 6.75, 0.0), (6.75, 4.25, 0.0), (6.75, 6.75, 0.0), (9.25, 4.25, 0.0), (9.25, 6.75, 0.0), (11.75, 4.25, 0.0), (11.75, 6.75, 0.0), (11.75, 9.25, 0.0), (9.25, 9.25, 0.0), (11.75, 11.75, 0.0), (9.25, 11.75, 0.0), (9.25, 1.5, 0.0), (11.75, 1.5, 0.0), (9.25, -1.5, 0.0), (11.75, -1.5, 0.0), (14.25, -1.5, 0.0), (14.25, 1.5, 0.0), (16.75, -1.5, 0.0), (16.75, 1.5, 0.0), (-4.25, 1.5, 0.0), (-4.25, -1.5, 0.0), (-6.75, 1.5, 0.0), (-6.75, -1.5, 0.0), (-4.0, 5.5, 0.0), (-4.0, 6.75, 0.0), (-4.0, 8.0, 0.0), (-4.0, 4.25, 0.0), (-5.354, 5.5, 0.0), (-5.354, 4.25, 0.0), (-5.354, 8.0, 0.0), (-5.354, 6.75, 0.0), (-6.662, 5.5, 0.0), (-6.662, 6.75, 0.0), (-6.662, 8.0, 0.0), (-6.662, 4.25, 0.0), (-8.0, 4.25, 0.0), (-8.0, 5.5, 0.0), (-8.0, 6.75, 0.0), (-8.0, 8.0, 0.0), (4.257, -4.768e-07, 0.0), (4.257, -1.5, 0.0), (4.257, -3.0, 0.0), (4.257, 1.5, 0.0), (5.507, 1.5, 0.0), (5.507, -4.768e-07, 0.0), (5.507, -1.5, 0.0), (5.507, -3.0, 0.0), (6.817, -4.768e-07, 0.0), (6.817, -1.5, 0.0), (6.817, -3.0, 0.0), (6.817, 1.5, 0.0)], [], [(64, 3, 62, 149), (23, 64, 149, 114), (149, 62, 22, 113), (114, 149, 113, 48), (63, 23, 114, 150), (0, 63, 150, 57), (150, 114, 48, 115), (57, 150, 115, 20), (113, 22, 61, 151), (48, 113, 151, 116), (151, 61, 2, 60), (116, 151, 60, 21), (115, 48, 116, 152), (20, 115, 152, 58), (152, 116, 21, 59), (58, 152, 59, 1), (60, 2, 65, 153), (21, 60, 153, 118), (153, 65, 24, 117), (118, 153, 117, 49), (59, 21, 118, 154), (1, 59, 154, 69), (154, 118, 49, 119), (69, 154, 119, 26), (117, 24, 66, 155), (49, 117, 155, 120), (155, 66, 5, 68), (120, 155, 68, 25), (119, 49, 120, 156), (26, 119, 156, 70), (156, 120, 25, 67), (70, 156, 67, 4), (63, 0, 71, 157), (23, 63, 157, 122), (157, 71, 27, 121), (122, 157, 121, 50), (64, 23, 122, 158), (3, 64, 158, 75), (158, 122, 50, 123), (75, 158, 123, 29), (121, 27, 72, 159), (50, 121, 159, 124), (159, 72, 6, 73), (124, 159, 73, 28), (123, 50, 124, 160), (29, 123, 160, 76), (160, 124, 28, 74), (76, 160, 74, 7), (71, 0, 77, 161), (27, 71, 161, 126), (161, 77, 30, 125), (126, 161, 125, 51), (72, 27, 126, 162), (6, 72, 162, 81), (162, 126, 51, 127), (81, 162, 127, 32), (125, 30, 78, 163), (51, 125, 163, 128), (163, 78, 9, 80), (128, 163, 80, 31), (127, 51, 128, 164), (32, 127, 164, 82), (164, 128, 31, 79), (82, 164, 79, 8), (80, 9, 83, 165), (31, 80, 165, 130), (165, 83, 33, 129), (130, 165, 129, 52), (79, 31, 130, 166), (8, 79, 166, 87), (166, 130, 52, 131), (87, 166, 131, 35), (129, 33, 84, 167), (52, 129, 167, 132), (167, 84, 10, 85), (132, 167, 85, 34), (131, 52, 132, 168), (35, 131, 168, 88), (168, 132, 34, 86), (88, 168, 86, 11), (88, 11, 89, 169), (35, 88, 169, 134), (169, 89, 36, 133), (134, 169, 133, 53), (87, 35, 134, 170), (8, 87, 170, 93), (170, 134, 53, 135), (93, 170, 135, 38), (133, 36, 90, 171), (53, 133, 171, 136), (171, 90, 13, 92), (136, 171, 92, 37), (135, 53, 136, 172), (38, 135, 172, 94), (172, 136, 37, 91), (94, 172, 91, 12), (83, 9, 95, 173), (33, 83, 173, 138), (173, 95, 39, 137), (138, 173, 137, 54), (84, 33, 138, 174), (10, 84, 174, 99), (174, 138, 54, 139), (99, 174, 139, 41), (137, 39, 96, 175), (54, 137, 175, 140), (175, 96, 14, 97), (140, 175, 97, 40), (139, 54, 140, 176), (41, 139, 176, 100), (176, 140, 40, 98), (100, 176, 98, 15), (100, 15, 101, 177), (41, 100, 177, 142), (177, 101, 42, 141), (142, 177, 141, 55), (99, 41, 142, 178), (10, 99, 178, 105), (178, 142, 55, 143), (105, 178, 143, 44), (141, 42, 102, 179), (55, 141, 179, 144), (179, 102, 16, 103), (144, 179, 103, 43), (143, 55, 144, 180), (44, 143, 180, 106), (180, 144, 43, 104), (106, 180, 104, 17), (62, 3, 107, 181), (22, 62, 181, 146), (181, 107, 45, 145), (146, 181, 145, 56), (61, 22, 146, 182), (2, 61, 182, 111), (182, 146, 56, 147), (111, 182, 147, 47), (145, 45, 108, 183), (56, 145, 183, 148), (183, 108, 19, 110), (148, 183, 110, 46), (147, 56, 148, 184), (47, 147, 184, 112), (184, 148, 46, 109), (112, 184, 109, 18), (29, 76, 186, 185), (76, 7, 187, 186), (75, 29, 185, 188), (188, 185, 189, 190), (186, 187, 191, 192), (185, 186, 192, 189), (189, 192, 194, 193), (192, 191, 195, 194), (190, 189, 193, 196), (196, 193, 198, 197), (194, 195, 200, 199), (193, 194, 199, 198), (3, 75, 188, 107), (45, 107, 188, 190), (45, 190, 196, 108), (19, 108, 196, 197), (20, 58, 202, 201), (58, 1, 203, 202), (57, 20, 201, 204), (204, 201, 206, 205), (202, 203, 208, 207), (201, 202, 207, 206), (206, 207, 210, 209), (207, 208, 211, 210), (205, 206, 209, 212), (14, 96, 210, 211), (39, 209, 210, 96), (39, 95, 212, 209), (0, 57, 204, 77), (30, 77, 204, 205), (30, 205, 212, 78), (9, 78, 212, 95)])
_uv = me_cube_003.uv_layers.new(name='UVMap')
_uv.uv.foreach_set('vector', [0.75, 0.0, 0.0, 0.0, 0.0, -0.75, 0.75, -0.75, 0.5, 1.0, -0.25, 1.0, -0.25, 0.25, 0.5, 0.25, 0.75, 0.25, 0.0, 0.25, -1.192e-07, -0.5, 0.75, -0.5, 0.5, 0.25, -0.25, 0.25, -0.25, -0.5, 0.5, -0.5, 0.25, 1.0, -0.5, 1.0, -0.5, 0.25, 0.25, 0.25, 2.384e-07, 1.0, -0.75, 1.0, -0.75, 0.25, 0.0, 0.25, 0.25, 0.25, -0.5, 0.25, -0.5, -0.5, 0.25, -0.5, 0.0, 0.25, -0.75, 0.25, -0.75, -0.5, 0.0, -0.5, 0.75, 0.5, -1.192e-07, 0.5, -2.384e-07, -0.25, 0.75, -0.25, 0.5, 0.5, -0.25, 0.5, -0.25, -0.25, 0.5, -0.25, 0.75, 0.75, -2.384e-07, 0.75, -2.384e-07, 2.384e-07, 0.75, 1.192e-07, 0.5, 0.75, -0.25, 0.75, -0.25, 1.192e-07, 0.5, 0.0, 0.25, 0.5, -0.5, 0.5, -0.5, -0.25, 0.25, -0.25, 0.0, 0.5, -0.75, 0.5, -0.75, -0.25, -2.384e-07, -0.25, 0.25, 0.75, -0.5, 0.75, -0.5, 0.0, 0.25, -1.192e-07, 1.0, 0.75, 0.25, 0.75, 0.25, -1.192e-07, 1.0, -2.384e-07, 0.75, 1.192e-07, -2.384e-07, 2.384e-07, -3.576e-07, -0.625, 0.75, -0.625, 0.5, 0.0, -0.25, 1.192e-07, -0.25, -0.625, 0.5, -0.625, 0.75, 0.375, -3.576e-07, 0.375, -4.768e-07, -0.25, 0.75, -0.25, 0.5, 0.375, -0.25, 0.375, -0.25, -0.25, 0.5, -0.25, 0.25, 1.0, -0.5, 1.0, -0.5, 0.375, 0.25, 0.375, 1.0, 1.0, 0.25, 1.0, 0.25, 0.375, 1.0, 0.375, 0.25, 0.375, -0.5, 0.375, -0.5, -0.25, 0.25, -0.25, 1.0, 0.375, 0.25, 0.375, 0.25, -0.25, 1.0, -0.25, 0.75, 0.75, -4.768e-07, 0.75, -4.768e-07, 0.125, 0.75, 0.125, 0.5, 0.75, -0.25, 0.75, -0.25, 0.125, 0.5, 0.125, 0.75, 0.125, -4.768e-07, 0.125, -5.96e-07, -0.5, 0.75, -0.5, 0.5, 0.125, -0.25, 0.125, -0.25, -0.5, 0.5, -0.5, 0.25, 0.75, -0.5, 0.75, -0.5, 0.125, 0.25, 0.125, 1.0, 0.75, 0.25, 0.75, 0.25, 0.125, 1.0, 0.125, 0.25, 0.125, -0.5, 0.125, -0.5, -0.5, 0.25, -0.5, 1.0, 0.125, 0.25, 0.125, 0.25, -0.5, 1.0, -0.5, 0.25, 1.0, 1.0, 1.0, 1.0, 1.625, 0.25, 1.625, 0.5, 1.0, 1.25, 1.0, 1.25, 1.625, 0.5, 1.625, 0.25, 0.625, 1.0, 0.625, 1.0, 1.25, 0.25, 1.25, 0.5, 0.625, 1.25, 0.625, 1.25, 1.25, 0.5, 1.25, 0.75, 0.0, 1.5, -1.192e-07, 1.5, 0.625, 0.75, 0.625, 0.0, 0.0, 0.75, 0.0, 0.75, 0.625, 0.0, 0.625, 0.75, 0.625, 1.5, 0.625, 1.5, 1.25, 0.75, 1.25, 0.0, 0.625, 0.75, 0.625, 0.75, 1.25, 1.192e-07, 1.25, 0.25, 0.25, 1.0, 0.25, 1.0, 0.875, 0.25, 0.875, 0.5, 0.25, 1.25, 0.25, 1.25, 0.875, 0.5, 0.875, 0.25, 0.875, 1.0, 0.875, 1.0, 1.5, 0.25, 1.5, 0.5, 0.875, 1.25, 0.875, 1.25, 1.5, 0.5, 1.5, 0.75, 0.25, 1.5, 0.25, 1.5, 0.875, 0.75, 0.875, 1.192e-07, 0.25, 0.75, 0.25, 0.75, 0.875, 2.384e-07, 0.875, 0.75, 0.875, 1.5, 0.875, 1.5, 1.5, 0.75, 1.5, 2.384e-07, 0.875, 0.75, 0.875, 0.75, 1.5, 2.384e-07, 1.5, 2.384e-07, 0.625, 2.384e-07, -2.384e-07, 0.625, -2.384e-07, 0.625, 0.625, 4.768e-07, 0.25, 2.384e-07, -0.375, 0.625, -0.375, 0.625, 0.25, 0.625, 0.625, 0.625, -2.384e-07, 1.25, -3.576e-07, 1.25, 0.625, 0.625, 0.25, 0.625, -0.375, 1.25, -0.375, 1.25, 0.25, 4.768e-07, 0.875, 4.768e-07, 0.25, 0.625, 0.25, 0.625, 0.875, 4.768e-07, 0.5, 4.768e-07, -0.125, 0.625, -0.125, 0.625, 0.5, 0.625, 0.875, 0.625, 0.25, 1.25, 0.25, 1.25, 0.875, 0.625, 0.5, 0.625, -0.125, 1.25, -0.125, 1.25, 0.5, 0.25, 0.625, 0.25, -3.576e-07, 0.875, -4.768e-07, 0.875, 0.625, 0.25, 0.25, 0.25, -0.375, 0.875, -0.375, 0.875, 0.25, 0.875, 0.625, 0.875, -4.768e-07, 1.5, -4.768e-07, 1.5, 0.625, 0.875, 0.25, 0.875, -0.375, 1.5, -0.375, 1.5, 0.25, 0.25, 0.875, 0.25, 0.25, 0.875, 0.25, 0.875, 0.875, 0.25, 0.5, 0.25, -0.125, 0.875, -0.125, 0.875, 0.5, 0.875, 0.875, 0.875, 0.25, 1.5, 0.25, 1.5, 0.875, 0.875, 0.5, 0.875, -0.125, 1.5, -0.125, 1.5, 0.5, 0.5, 0.625, 0.5, -4.768e-07, 1.125, -5.96e-07, 1.125, 0.625, 0.5, 0.25, 0.5, -0.375, 1.125, -0.375, 1.125, 0.25, 0.125, 0.625, 0.125, -5.96e-07, 0.75, -7.153e-07, 0.75, 0.625, 0.125, 0.25, 0.125, -0.375, 0.75, -0.375, 0.75, 0.25, 0.5, 0.875, 0.5, 0.25, 1.125, 0.25, 1.125, 0.875, 0.5, 0.5, 0.5, -0.125, 1.125, -0.125, 1.125, 0.5, 0.125, 0.875, 0.125, 0.25, 0.75, 0.25, 0.75, 0.875, 0.125, 0.5, 0.125, -0.125, 0.75, -0.125, 0.75, 0.5, 0.75, 0.625, 0.75, -7.153e-07, 1.375, -8.345e-07, 1.375, 0.625, 0.75, 0.25, 0.75, -0.375, 1.375, -0.375, 1.375, 0.25, 0.375, 0.625, 0.375, -8.345e-07, 1.0, -9.537e-07, 1.0, 0.625, 0.375, 0.25, 0.375, -0.375, 1.0, -0.375, 1.0, 0.25, 0.75, 0.875, 0.75, 0.25, 1.375, 0.25, 1.375, 0.875, 0.75, 0.5, 0.75, -0.125, 1.375, -0.125, 1.375, 0.5, 0.375, 0.875, 0.375, 0.25, 1.0, 0.25, 1.0, 0.875, 0.375, 0.5, 0.375, -0.125, 1.0, -0.125, 1.0, 0.5, 0.375, 0.5, 1.0, 0.5, 1.0, 1.125, 0.375, 1.125, 0.75, 0.5, 1.375, 0.5, 1.375, 1.125, 0.75, 1.125, 0.375, 0.125, 1.0, 0.125, 1.0, 0.75, 0.375, 0.75, 0.75, 0.125, 1.375, 0.125, 1.375, 0.75, 0.75, 0.75, 0.125, 0.5, 0.75, 0.5, 0.75, 1.125, 0.125, 1.125, 0.5, 0.5, 1.125, 0.5, 1.125, 1.125, 0.5, 1.125, 0.125, 0.125, 0.75, 0.125, 0.75, 0.75, 0.125, 0.75, 0.5, 0.125, 1.125, 0.125, 1.125, 0.75, 0.5, 0.75, 0.375, 0.75, 1.0, 0.75, 1.0, 1.375, 0.375, 1.375, 0.75, 0.75, 1.375, 0.75, 1.375, 1.375, 0.75, 1.375, 0.375, 0.375, 1.0, 0.375, 1.0, 1.0, 0.375, 1.0, 0.75, 0.375, 1.375, 0.375, 1.375, 1.0, 0.75, 1.0, 0.125, 0.75, 0.75, 0.75, 0.75, 1.375, 0.125, 1.375, 0.5, 0.75, 1.125, 0.75, 1.125, 1.375, 0.5, 1.375, 0.125, 0.375, 0.75, 0.375, 0.75, 1.0, 0.125, 1.0, 0.5, 0.375, 1.125, 0.375, 1.125, 1.0, 0.5, 1.0, 0.125, 1.0, -0.5, 1.0, -0.5, 0.25, 0.125, 0.25, 0.75, 1.0, 0.125, 1.0, 0.125, 0.25, 0.75, 0.25, 0.125, 0.25, -0.5, 0.25, -0.5, -0.5, 0.125, -0.5, 0.75, 0.25, 0.125, 0.25, 0.125, -0.5, 0.75, -0.5, 0.375, 1.0, -0.25, 1.0, -0.25, 0.25, 0.375, 0.25, 0.0, 1.0, -0.625, 1.0, -0.625, 0.25, 0.0, 0.25, 0.375, 0.25, -0.25, 0.25, -0.25, -0.5, 0.375, -0.5, 0.0, 0.25, -0.625, 0.25, -0.625, -0.5, 0.0, -0.5, 0.125, 0.5, -0.5, 0.5, -0.5, -0.25, 0.125, -0.25, 0.75, 0.5, 0.125, 0.5, 0.125, -0.25, 0.75, -0.25, 0.125, 0.75, -0.5, 0.75, -0.5, -4.768e-07, 0.125, -5.96e-07, 0.75, 0.75, 0.125, 0.75, 0.125, -5.96e-07, 0.75, -7.153e-07, 0.375, 0.5, -0.25, 0.5, -0.25, -0.25, 0.375, -0.25, 0.0, 0.5, -0.625, 0.5, -0.625, -0.25, 0.0, -0.25, 0.375, 0.75, -0.25, 0.75, -0.25, -7.153e-07, 0.375, -8.345e-07, 0.0, 0.75, -0.625, 0.75, -0.625, -8.345e-07, -4.768e-07, -9.537e-07, 0.0, 0.75, -4.768e-07, -9.537e-07, 0.625, -1.073e-06, 0.625, 0.75, 0.0, 0.5, 0.0, -0.25, 0.625, -0.25, 0.625, 0.5, 0.625, 0.75, 0.625, -1.073e-06, 1.25, -1.192e-06, 1.25, 0.75, 0.625, 0.5, 0.625, -0.25, 1.25, -0.25, 1.25, 0.5, 0.0, 0.25, 0.0, -0.5, 0.625, -0.5, 0.625, 0.25, 0.0, 1.0, 0.0, 0.25, 0.625, 0.25, 0.625, 1.0, 0.625, 0.25, 0.625, -0.5, 1.25, -0.5, 1.25, 0.25, 0.625, 1.0, 0.625, 0.25, 1.25, 0.25, 1.25, 1.0, 0.25, 0.75, 0.25, -1.192e-06, 0.875, -1.192e-06, 0.875, 0.75, 0.25, 0.5, 0.25, -0.25, 0.875, -0.25, 0.875, 0.5, 0.875, 0.75, 0.875, -1.192e-06, 1.5, -1.311e-06, 1.5, 0.75, 0.875, 0.5, 0.875, -0.25, 1.5, -0.25, 1.5, 0.5, 0.25, 0.25, 0.25, -0.5, 0.875, -0.5, 0.875, 0.25, 0.25, 1.0, 0.25, 0.25, 0.875, 0.25, 0.875, 1.0, 0.875, 0.25, 0.875, -0.5, 1.5, -0.5, 1.5, 0.25, 0.875, 1.0, 0.875, 0.25, 1.5, 0.25, 1.5, 1.0, 0.0, 0.25, 0.0, 1.0, -0.625, 1.0, -0.625, 0.25, 1.0, 0.5, 1.0, 1.25, 0.375, 1.25, 0.375, 0.5, 0.375, 0.25, 0.375, 1.0, -0.25, 1.0, -0.25, 0.25, 0.375, 0.5, 0.375, 1.25, -0.25, 1.25, -0.25, 0.5, 1.0, 0.75, 1.0, 1.5, 0.375, 1.5, 0.375, 0.75, 1.0, 2.384e-07, 1.0, 0.75, 0.375, 0.75, 0.375, 2.384e-07, 0.375, 0.75, 0.375, 1.5, -0.25, 1.5, -0.25, 0.75, 0.375, 2.384e-07, 0.375, 0.75, -0.25, 0.75, -0.25, 3.576e-07, 0.75, 0.25, 0.75, 1.0, 0.125, 1.0, 0.125, 0.25, 0.75, 0.5, 0.75, 1.25, 0.125, 1.25, 0.125, 0.5, 0.125, 0.25, 0.125, 1.0, -0.5, 1.0, -0.5, 0.25, 0.125, 0.5, 0.125, 1.25, -0.5, 1.25, -0.5, 0.5, 0.75, 0.75, 0.75, 1.5, 0.125, 1.5, 0.125, 0.75, 0.75, 3.576e-07, 0.75, 0.75, 0.125, 0.75, 0.125, 4.768e-07, 0.125, 0.75, 0.125, 1.5, -0.5, 1.5, -0.5, 0.75, 0.125, 4.768e-07, 0.125, 0.75, -0.5, 0.75, -0.5, 4.768e-07, 1.192e-07, 0.25, 2.384e-07, 0.875, -0.5, 0.875, -0.5, 0.25, 2.384e-07, 0.875, 2.384e-07, 1.5, -0.5, 1.5, -0.5, 0.875, 0.0, 0.625, 1.192e-07, 1.25, -0.5, 1.25, -0.5, 0.625, 0.5, 0.625, 0.5, 1.25, -0.1771, 1.25, -0.1771, 0.625, 0.5, 0.875, 0.5, 1.5, -0.1771, 1.5, -0.1771, 0.875, 0.5, 0.25, 0.5, 0.875, -0.1771, 0.875, -0.1771, 0.25, 0.8229, 0.25, 0.8229, 0.875, 0.1692, 0.875, 0.1692, 0.25, 0.8229, 0.875, 0.8229, 1.5, 0.1692, 1.5, 0.1692, 0.875, 0.8229, 0.625, 0.8229, 1.25, 0.1692, 1.25, 0.1692, 0.625, 0.1692, 0.625, 0.1692, 1.25, -0.5, 1.25, -0.5, 0.625, 0.1692, 0.875, 0.1692, 1.5, -0.5, 1.5, -0.5, 0.875, 0.1692, 0.25, 0.1692, 0.875, -0.5, 0.875, -0.5, 0.25, 0.0, 0.0, 0.0, 0.625, -0.5, 0.625, -0.625, 0.0, 0.75, 0.0, 1.375, 0.0, 1.5, 0.625, 0.8229, 0.625, 0.75, 0.0, 0.8229, 0.625, 0.1692, 0.625, 0.125, 2.384e-07, 0.5, 2.384e-07, 1.125, 2.384e-07, 1.169, 0.625, 0.5, 0.625, 0.0, 0.5, -2.384e-07, -0.25, 0.6283, -0.25, 0.6283, 0.5, 1.0, 0.75, 1.0, -2.384e-07, 1.628, -2.384e-07, 1.628, 0.75, 0.0, 0.25, 0.0, -0.5, 0.6283, -0.5, 0.6283, 0.25, 0.6283, 0.25, 0.6283, -0.5, 1.253, -0.5, 1.253, 0.25, 0.6283, 0.75, 0.6283, -2.384e-07, 1.253, -2.384e-07, 1.253, 0.75, 0.6283, 0.5, 0.6283, -0.25, 1.253, -0.25, 1.253, 0.5, 0.2535, 0.5, 0.2535, -0.25, 0.9087, -0.25, 0.9087, 0.5, 0.2535, 0.75, 0.2535, -2.384e-07, 0.9087, -2.384e-07, 0.9087, 0.75, 0.2535, 0.25, 0.2535, -0.5, 0.9087, -0.5, 0.9087, 0.25, 0.5, 1.0, 0.5, 1.75, -0.09127, 1.75, -0.09127, 1.0, 0.5, 0.5, -0.09127, 0.5, -0.09127, -0.25, 0.5, -0.25, 0.5, 0.5, 0.5, 1.25, -0.09127, 1.25, -0.09127, 0.5, 2.384e-07, 1.0, 0.0, 0.25, 0.6283, 0.25, 0.625, 1.0, 0.25, 1.0, -0.375, 1.0, -0.3717, 0.25, 0.2535, 0.25, 0.25, 1.0, 0.2535, 0.25, 0.9087, 0.25, 0.875, 1.0, 0.5, 1.0, -0.125, 1.0, -0.09127, 0.25, 0.5, 0.25])
me_cube_003.materials.append(mat_material_002)
me_cube_003.use_remesh_preserve_volume = False
me_cube_003.use_remesh_preserve_attributes = False
me_cube_003.use_mirror_vertex_groups = False
me_cube_003.update()
me_cube_012 = bpy.data.meshes.new('Cube.012')
me_cube_012.from_pydata([(-4.768e-07, 0.1353, 0.0), (0.3206, 0.1353, 0.3206), (0.4534, 0.1353, 2.384e-07), (0.3206, 0.1353, -0.3206), (0.0, 0.1353, -0.4534), (-0.3206, 0.1353, -0.3206), (-0.4534, 0.1353, 2.384e-07), (-0.3206, 0.1353, 0.3206), (0.0, 0.1353, 0.4534), (-4.768e-07, -0.1353, 0.0), (-0.3206, -0.1353, 0.3206), (-0.4534, -0.1353, 2.384e-07), (-0.3206, -0.1353, -0.3206), (0.0, -0.1353, -0.4534), (0.3206, -0.1353, -0.3206), (0.4534, -0.1353, 2.384e-07), (0.3206, -0.1353, 0.3206), (0.0, -0.1353, 0.4534)], [], [(6, 0, 8, 7), (8, 0, 2, 1), (4, 0, 6, 5), (2, 0, 4, 3), (16, 17, 8, 1), (15, 16, 1, 2), (14, 15, 2, 3), (13, 14, 3, 4), (12, 13, 4, 5), (11, 12, 5, 6), (10, 11, 6, 7), (17, 10, 7, 8), (15, 14, 13, 9), (13, 12, 11, 9), (17, 16, 15, 9), (11, 10, 17, 9)])
me_cube_012.polygons.foreach_set('use_smooth', [True] * 16)
me_cube_012.materials.append(mat_nero)
me_cube_012.materials.append(mat_arancio)
me_cube_012.materials.append(mat_finestra)
me_cube_012.use_remesh_preserve_volume = False
me_cube_012.use_remesh_preserve_attributes = False
me_cube_012.use_mirror_vertex_groups = False
me_cube_012.update()
me_cube_011 = bpy.data.meshes.new('Cube.011')
me_cube_011.from_pydata([(-4.768e-07, 0.1353, 0.0), (0.3206, 0.1353, 0.3206), (0.4534, 0.1353, 2.384e-07), (0.3206, 0.1353, -0.3206), (0.0, 0.1353, -0.4534), (-0.3206, 0.1353, -0.3206), (-0.4534, 0.1353, 2.384e-07), (-0.3206, 0.1353, 0.3206), (0.0, 0.1353, 0.4534), (-4.768e-07, -0.1353, 0.0), (-0.3206, -0.1353, 0.3206), (-0.4534, -0.1353, 2.384e-07), (-0.3206, -0.1353, -0.3206), (0.0, -0.1353, -0.4534), (0.3206, -0.1353, -0.3206), (0.4534, -0.1353, 2.384e-07), (0.3206, -0.1353, 0.3206), (0.0, -0.1353, 0.4534)], [], [(6, 0, 8, 7), (8, 0, 2, 1), (4, 0, 6, 5), (2, 0, 4, 3), (16, 17, 8, 1), (15, 16, 1, 2), (14, 15, 2, 3), (13, 14, 3, 4), (12, 13, 4, 5), (11, 12, 5, 6), (10, 11, 6, 7), (17, 10, 7, 8), (15, 14, 13, 9), (13, 12, 11, 9), (17, 16, 15, 9), (11, 10, 17, 9)])
me_cube_011.polygons.foreach_set('use_smooth', [True] * 16)
me_cube_011.materials.append(mat_nero)
me_cube_011.materials.append(mat_arancio)
me_cube_011.materials.append(mat_finestra)
me_cube_011.use_remesh_preserve_volume = False
me_cube_011.use_remesh_preserve_attributes = False
me_cube_011.use_mirror_vertex_groups = False
me_cube_011.update()
me_cube_010 = bpy.data.meshes.new('Cube.010')
me_cube_010.from_pydata([(-4.768e-07, 0.1353, 0.0), (0.3206, 0.1353, 0.3206), (0.4534, 0.1353, 2.384e-07), (0.3206, 0.1353, -0.3206), (0.0, 0.1353, -0.4534), (-0.3206, 0.1353, -0.3206), (-0.4534, 0.1353, 2.384e-07), (-0.3206, 0.1353, 0.3206), (0.0, 0.1353, 0.4534), (-4.768e-07, -0.1353, 0.0), (-0.3206, -0.1353, 0.3206), (-0.4534, -0.1353, 2.384e-07), (-0.3206, -0.1353, -0.3206), (0.0, -0.1353, -0.4534), (0.3206, -0.1353, -0.3206), (0.4534, -0.1353, 2.384e-07), (0.3206, -0.1353, 0.3206), (0.0, -0.1353, 0.4534)], [], [(6, 0, 8, 7), (8, 0, 2, 1), (4, 0, 6, 5), (2, 0, 4, 3), (16, 17, 8, 1), (15, 16, 1, 2), (14, 15, 2, 3), (13, 14, 3, 4), (12, 13, 4, 5), (11, 12, 5, 6), (10, 11, 6, 7), (17, 10, 7, 8), (15, 14, 13, 9), (13, 12, 11, 9), (17, 16, 15, 9), (11, 10, 17, 9)])
me_cube_010.polygons.foreach_set('use_smooth', [True] * 16)
me_cube_010.materials.append(mat_nero)
me_cube_010.materials.append(mat_arancio)
me_cube_010.materials.append(mat_finestra)
me_cube_010.use_remesh_preserve_volume = False
me_cube_010.use_remesh_preserve_attributes = False
me_cube_010.use_mirror_vertex_groups = False
me_cube_010.update()
me_cube_009 = bpy.data.meshes.new('Cube.009')
me_cube_009.from_pydata([(-4.768e-07, 0.1353, 0.0), (0.3206, 0.1353, 0.3206), (0.4534, 0.1353, 2.384e-07), (0.3206, 0.1353, -0.3206), (0.0, 0.1353, -0.4534), (-0.3206, 0.1353, -0.3206), (-0.4534, 0.1353, 2.384e-07), (-0.3206, 0.1353, 0.3206), (0.0, 0.1353, 0.4534), (-4.768e-07, -0.1353, 0.0), (-0.3206, -0.1353, 0.3206), (-0.4534, -0.1353, 2.384e-07), (-0.3206, -0.1353, -0.3206), (0.0, -0.1353, -0.4534), (0.3206, -0.1353, -0.3206), (0.4534, -0.1353, 2.384e-07), (0.3206, -0.1353, 0.3206), (0.0, -0.1353, 0.4534)], [], [(6, 0, 8, 7), (8, 0, 2, 1), (4, 0, 6, 5), (2, 0, 4, 3), (16, 17, 8, 1), (15, 16, 1, 2), (14, 15, 2, 3), (13, 14, 3, 4), (12, 13, 4, 5), (11, 12, 5, 6), (10, 11, 6, 7), (17, 10, 7, 8), (15, 14, 13, 9), (13, 12, 11, 9), (17, 16, 15, 9), (11, 10, 17, 9)])
me_cube_009.polygons.foreach_set('use_smooth', [True] * 16)
me_cube_009.materials.append(mat_nero)
me_cube_009.materials.append(mat_arancio)
me_cube_009.materials.append(mat_finestra)
me_cube_009.use_remesh_preserve_volume = False
me_cube_009.use_remesh_preserve_attributes = False
me_cube_009.use_mirror_vertex_groups = False
me_cube_009.update()
me_cube_008 = bpy.data.meshes.new('Cube.008')
me_cube_008.from_pydata([(-4.768e-07, 0.1353, 0.0), (0.3206, 0.1353, 0.3206), (0.4534, 0.1353, 2.384e-07), (0.3206, 0.1353, -0.3206), (0.0, 0.1353, -0.4534), (-0.3206, 0.1353, -0.3206), (-0.4534, 0.1353, 2.384e-07), (-0.3206, 0.1353, 0.3206), (0.0, 0.1353, 0.4534), (-4.768e-07, -0.1353, 0.0), (-0.3206, -0.1353, 0.3206), (-0.4534, -0.1353, 2.384e-07), (-0.3206, -0.1353, -0.3206), (0.0, -0.1353, -0.4534), (0.3206, -0.1353, -0.3206), (0.4534, -0.1353, 2.384e-07), (0.3206, -0.1353, 0.3206), (0.0, -0.1353, 0.4534)], [], [(6, 0, 8, 7), (8, 0, 2, 1), (4, 0, 6, 5), (2, 0, 4, 3), (16, 17, 8, 1), (15, 16, 1, 2), (14, 15, 2, 3), (13, 14, 3, 4), (12, 13, 4, 5), (11, 12, 5, 6), (10, 11, 6, 7), (17, 10, 7, 8), (15, 14, 13, 9), (13, 12, 11, 9), (17, 16, 15, 9), (11, 10, 17, 9)])
me_cube_008.polygons.foreach_set('use_smooth', [True] * 16)
me_cube_008.materials.append(mat_nero)
me_cube_008.materials.append(mat_arancio)
me_cube_008.materials.append(mat_finestra)
me_cube_008.use_remesh_preserve_volume = False
me_cube_008.use_remesh_preserve_attributes = False
me_cube_008.use_mirror_vertex_groups = False
me_cube_008.update()
me_cube_007 = bpy.data.meshes.new('Cube.007')
me_cube_007.from_pydata([(-4.768e-07, 0.1353, 0.0), (0.3206, 0.1353, 0.3206), (0.4534, 0.1353, 2.384e-07), (0.3206, 0.1353, -0.3206), (0.0, 0.1353, -0.4534), (-0.3206, 0.1353, -0.3206), (-0.4534, 0.1353, 2.384e-07), (-0.3206, 0.1353, 0.3206), (0.0, 0.1353, 0.4534), (-4.768e-07, -0.1353, 0.0), (-0.3206, -0.1353, 0.3206), (-0.4534, -0.1353, 2.384e-07), (-0.3206, -0.1353, -0.3206), (0.0, -0.1353, -0.4534), (0.3206, -0.1353, -0.3206), (0.4534, -0.1353, 2.384e-07), (0.3206, -0.1353, 0.3206), (0.0, -0.1353, 0.4534)], [], [(6, 0, 8, 7), (8, 0, 2, 1), (4, 0, 6, 5), (2, 0, 4, 3), (16, 17, 8, 1), (15, 16, 1, 2), (14, 15, 2, 3), (13, 14, 3, 4), (12, 13, 4, 5), (11, 12, 5, 6), (10, 11, 6, 7), (17, 10, 7, 8), (15, 14, 13, 9), (13, 12, 11, 9), (17, 16, 15, 9), (11, 10, 17, 9)])
me_cube_007.polygons.foreach_set('use_smooth', [True] * 16)
me_cube_007.materials.append(mat_nero)
me_cube_007.materials.append(mat_arancio)
me_cube_007.materials.append(mat_finestra)
me_cube_007.use_remesh_preserve_volume = False
me_cube_007.use_remesh_preserve_attributes = False
me_cube_007.use_mirror_vertex_groups = False
me_cube_007.update()
me_cube_006 = bpy.data.meshes.new('Cube.006')
me_cube_006.from_pydata([(7.511, 1.678, -1.546), (7.511, -1.678, -1.546), (-7.511, -1.678, -1.279), (-7.511, 1.678, -1.279), (7.511, 1.678, 1.604), (7.511, -1.678, 1.604), (-7.511, -1.678, 1.604), (-7.511, 1.678, 1.604), (7.511, -1.678, -0.4412), (7.511, 1.678, -0.4412), (-7.511, -1.678, -0.4412), (-7.511, 1.678, -0.4412), (7.511, -1.678, 1.146), (7.511, 1.678, 1.146), (-7.511, -1.678, 1.146), (-7.511, 1.678, 1.146), (6.985, -1.678, -1.604), (6.985, 1.678, -1.604), (6.985, -1.678, 1.604), (6.985, 1.678, 1.604), (6.985, -1.678, -0.4412), (6.985, 1.678, -0.4412), (6.985, -1.678, 1.146), (6.985, 1.678, 1.146), (5.09, -1.678, -1.604), (5.09, 1.678, -1.604), (5.09, -1.678, 1.604), (5.09, 1.678, 1.604), (5.09, -1.678, -0.4412), (5.09, 1.678, -0.4412), (5.09, -1.678, 1.146), (5.09, 1.678, 1.146), (-0.02116, 1.678, -1.604), (-0.02116, -1.678, 1.604), (-0.02116, 1.678, 1.604), (-0.02116, -1.678, -0.4412), (-0.02116, 1.678, -0.4412), (-0.02116, -1.678, 1.146), (-0.02116, 1.678, 1.146), (2.061, -1.678, -1.604), (2.061, 1.678, -1.604), (2.061, -1.678, 1.604), (2.061, 1.678, 1.604), (2.061, -1.678, -0.4412), (2.061, 1.678, -0.4412), (2.061, -1.678, 1.146), (2.061, 1.678, 1.146), (-6.316, -1.678, -1.604), (-6.316, 1.678, -1.604), (-6.316, -1.678, 1.604), (-6.316, 1.678, 1.604), (-6.316, -1.678, -0.4412), (-6.316, 1.678, -0.4412), (-6.316, -1.678, 1.146), (-6.316, 1.678, 1.146), (-4.983, -1.678, -1.604), (-4.983, 1.678, -1.604), (-4.983, -1.678, 1.604), (-4.983, 1.678, 1.604), (-4.983, -1.678, -0.4412), (-4.983, 1.678, -0.4412), (-4.983, 1.678, 1.146), (7.511, -1.678, -1.426), (7.511, 1.678, -1.426), (-7.511, -1.678, -1.159), (-7.511, 1.678, -1.159), (6.985, -1.678, -1.483), (6.985, 1.678, -1.483), (5.09, -1.678, -1.483), (5.09, 1.678, -1.483), (-0.02116, 1.678, -1.483), (2.061, -1.678, -1.483), (2.061, 1.678, -1.483), (-6.316, -1.678, -1.483), (-6.316, 1.678, -1.483), (-4.983, 1.678, -1.483), (-4.983, -1.378, -1.483), (-6.316, -1.378, -1.483), (2.061, -1.378, -1.483), (-0.02116, -1.378, -1.483), (6.985, -1.378, -1.483), (5.09, -1.378, -1.483), (-4.983, -1.378, -0.4412), (-6.316, -1.378, -0.4412), (2.061, -1.378, -0.4412), (-0.02116, -1.378, -0.4412), (5.09, -1.378, -0.4412), (6.985, -1.378, -0.4412), (-4.983, -1.378, 1.146), (-6.316, -1.378, 1.146), (2.061, -1.378, 1.146), (-0.02116, -1.378, 1.146), (5.09, -1.378, 1.146), (6.985, -1.378, 1.146), (-4.316, -0.5171, 1.604), (-4.316, 0.5171, 1.604), (-2.787, 0.5171, 1.604), (-2.787, -0.5171, 1.604), (-2.787, 0.5171, 1.831), (-2.787, -0.5171, 1.831), (-4.316, -0.5171, 1.831), (-4.316, 0.5171, 1.831), (2.915, -0.5199, 1.604), (2.915, 0.5199, 1.604), (4.236, 0.5199, 1.604), (4.236, -0.5199, 1.604), (4.236, 0.5199, 1.847), (4.236, -0.5199, 1.847), (2.915, -0.5199, 1.847), (2.915, 0.5199, 1.847), (2.16, -1.678, -0.3618), (2.16, -1.678, 1.067), (4.991, -1.678, 1.067), (4.991, -1.678, -0.3618), (-4.872, -1.678, -0.3618), (-0.1314, -1.678, -0.3618), (-6.376, -1.678, -0.3618), (-6.376, -1.678, 1.067), (-7.452, -1.678, 1.067), (-7.452, -1.678, -0.3618), (-7.511, -1.51, 1.067), (-7.511, 1.51, 1.067), (-7.511, 1.51, -0.3618), (-7.511, -1.51, -0.3618), (7.055, 1.678, -0.3618), (7.055, 1.678, 1.067), (7.056, -1.678, -0.3618), (7.056, -1.678, 1.067), (7.511, 1.678, 1.067), (7.511, -1.678, 1.067), (7.511, 1.678, -0.3618), (7.511, -1.678, -0.3618), (5.185, 1.678, -0.3618), (5.185, 1.678, 1.067), (6.89, 1.678, 1.067), (6.89, 1.678, -0.3618), (2.167, 1.678, -0.3618), (2.167, 1.678, 1.067), (4.984, 1.678, 1.067), (4.984, 1.678, -0.3618), (1.957, 1.678, -0.3618), (1.957, 1.678, 1.067), (0.08294, 1.678, 1.067), (0.08294, 1.678, -0.3618), (-4.865, 1.678, -0.3618), (-4.865, 1.678, 1.067), (-0.139, 1.678, 1.067), (-0.139, 1.678, -0.3618), (-5.049, 1.678, -0.3618), (-5.049, 1.678, 1.067), (-6.25, 1.678, 1.067), (-6.25, 1.678, -0.3618), (-6.376, 1.678, -0.3618), (-6.376, 1.678, 1.067), (-7.452, 1.678, 1.067), (-7.452, 1.678, -0.3618), (4.406, -1.678, -1.034), (4.406, 1.678, -1.034), (4.406, -1.678, -0.9577), (4.406, 1.678, -0.9577), (4.796, -1.678, -1.221), (4.016, -1.678, -1.221), (4.796, 1.678, -1.221), (4.016, 1.678, -1.221), (4.83, -1.678, -1.166), (3.982, -1.678, -1.166), (4.83, 1.678, -1.166), (3.982, 1.678, -1.166), (4.618, -1.678, -1.071), (4.917, -1.678, -1.604), (4.194, -1.678, -1.071), (3.895, -1.678, -1.604), (4.618, 1.678, -1.071), (4.917, 1.678, -1.604), (4.194, 1.678, -1.071), (3.895, 1.678, -1.604), (4.618, -1.678, -0.9941), (4.948, -1.678, -1.483), (4.194, -1.678, -0.9941), (3.864, -1.678, -1.483), (4.618, 1.678, -0.9941), (4.948, 1.678, -1.483), (4.194, 1.678, -0.9941), (3.864, 1.678, -1.483), (-4.983, -1.678, 1.146), (-4.872, -1.678, 1.067), (-0.1314, -1.678, 1.067), (-0.02116, -1.678, -1.604), (-0.02116, -1.678, -1.483), (-4.983, -1.678, -1.483), (-2.697, -1.678, 1.604), (-2.697, 1.678, 1.604), (-2.697, 1.678, -0.4412), (-2.697, 1.678, 1.146), (-2.697, 1.678, 1.067), (-2.697, 1.678, -0.3618), (-2.697, 1.678, -1.483), (-2.697, 1.678, -1.604), (-2.697, -1.678, 1.067), (-2.697, -1.678, -1.483), (-2.697, -1.678, -1.604), (-2.697, -1.678, -0.3618), (-2.697, -1.678, -0.4412), (-2.697, -1.678, 1.146), (-1.946, 1.678, -0.9256), (-1.946, 1.678, -1.001), (-1.946, -1.678, -0.9256), (-1.946, -1.678, -1.001), (-1.54, 1.678, -1.088), (-2.351, 1.678, -1.088), (-1.54, 1.678, -1.209), (-2.351, 1.678, -1.209), (-1.54, -1.678, -1.088), (-2.351, -1.678, -1.088), (-1.54, -1.678, -1.209), (-2.351, -1.678, -1.209), (-1.337, 1.678, -1.483), (-1.743, 1.678, -0.9787), (-2.554, 1.678, -1.483), (-2.148, 1.678, -0.9787), (-1.337, 1.678, -1.604), (-1.743, 1.678, -1.054), (-2.554, 1.678, -1.604), (-2.148, 1.678, -1.054), (-1.337, -1.678, -1.483), (-1.743, -1.678, -0.9787), (-2.554, -1.678, -1.483), (-2.148, -1.678, -0.9787), (-1.337, -1.678, -1.604), (-1.743, -1.678, -1.054), (-2.554, -1.678, -1.604), (-2.148, -1.678, -1.054), (-3.473, 1.678, -0.9178), (-3.473, 1.678, -0.9928), (-3.473, -1.678, -0.9178), (-3.473, -1.678, -0.9928), (-3.881, 1.678, -1.071), (-3.066, 1.678, -1.071), (-3.881, 1.678, -1.191), (-3.066, 1.678, -1.191), (-3.881, -1.678, -1.071), (-3.066, -1.678, -1.071), (-3.881, -1.678, -1.191), (-3.066, -1.678, -1.191), (-4.085, 1.678, -1.483), (-3.677, 1.678, -0.9689), (-2.862, 1.678, -1.483), (-3.269, 1.678, -0.9689), (-4.085, 1.678, -1.604), (-3.677, 1.678, -1.044), (-2.862, 1.678, -1.604), (-3.269, 1.678, -1.044), (-4.085, -1.678, -1.483), (-3.677, -1.678, -0.9689), (-2.862, -1.678, -1.483), (-3.269, -1.678, -0.9689), (-4.085, -1.678, -1.604), (-3.677, -1.678, -1.044), (-2.862, -1.678, -1.604), (-3.269, -1.678, -1.044), (6.985, 1.308, -0.4412), (6.985, 1.308, 1.146), (5.09, 1.308, 1.146), (5.09, 1.308, -0.4412), (-0.02116, 1.308, -0.4412), (-0.02116, 1.308, 1.146), (2.061, 1.308, 1.146), (2.061, 1.308, -0.4412), (-6.316, 1.308, -0.4412), (-6.316, 1.308, 1.146), (-4.983, 1.308, 1.146), (-4.983, 1.308, -0.4412), (6.985, 1.308, -1.483), (5.09, 1.308, -1.483), (-0.02116, 1.308, -1.483), (2.061, 1.308, -1.483), (-6.316, 1.308, -1.483), (-4.983, 1.308, -1.483), (4.917, 1.192e-07, -1.604), (3.895, 1.192e-07, -1.604), (4.406, -1.326, -1.034), (4.406, 1.326, -1.034), (4.796, -1.326, -1.221), (4.796, 1.326, -1.221), (4.016, -1.326, -1.221), (4.016, 1.326, -1.221), (4.917, -1.326, -1.604), (4.917, 1.326, -1.604), (4.618, -1.326, -1.071), (4.618, 1.326, -1.071), (4.194, -1.326, -1.071), (4.194, 1.326, -1.071), (3.895, -1.326, -1.604), (3.895, 1.326, -1.604), (-2.554, 1.192e-07, -1.604), (-1.337, 1.192e-07, -1.604), (-1.946, 1.326, -1.001), (-1.946, -1.326, -1.001), (-2.351, 1.326, -1.209), (-2.351, -1.326, -1.209), (-1.54, 1.326, -1.209), (-1.54, -1.326, -1.209), (-2.554, 1.326, -1.604), (-2.554, -1.326, -1.604), (-2.148, 1.326, -1.054), (-2.148, -1.326, -1.054), (-1.743, 1.326, -1.054), (-1.743, -1.326, -1.054), (-1.337, 1.326, -1.604), (-1.337, -1.326, -1.604), (-4.085, 2.384e-07, -1.604), (-2.862, 2.384e-07, -1.604), (-3.473, 1.326, -0.9928), (-3.473, -1.326, -0.9928), (-3.881, 1.326, -1.191), (-3.881, -1.326, -1.191), (-3.066, 1.326, -1.191), (-3.066, -1.326, -1.191), (-4.085, 1.326, -1.604), (-4.085, -1.326, -1.604), (-3.677, 1.326, -1.044), (-3.677, -1.326, -1.044), (-3.269, 1.326, -1.044), (-3.269, -1.326, -1.044), (-2.862, 1.326, -1.604), (-2.862, -1.326, -1.604), (-1.946, -1.326, -1.604), (-1.946, 1.192e-07, -1.604), (-1.946, 1.326, -1.604), (-1.641, -1.326, -1.604), (-2.25, -1.326, -1.604), (-1.641, 1.192e-07, -1.604), (-2.25, 1.192e-07, -1.604), (-2.25, 1.326, -1.604), (-1.641, 1.326, -1.604), (-1.489, -1.326, -1.604), (-1.489, 1.326, -1.604), (-2.402, -1.326, -1.604), (-2.402, 1.326, -1.604), (-3.473, -1.326, -1.604), (-3.473, 2.384e-07, -1.604), (-3.473, 1.326, -1.604), (-3.779, -1.326, -1.604), (-3.168, -1.326, -1.604), (-3.779, 2.384e-07, -1.604), (-3.168, 2.384e-07, -1.604), (-3.779, 1.326, -1.604), (-3.168, 1.326, -1.604), (-2.402, 1.192e-07, -1.604), (-1.489, 1.192e-07, -1.604), (-2.697, 1.788e-07, -1.604), (-3.932, -1.326, -1.604), (-3.932, 2.384e-07, -1.604), (-3.932, 1.326, -1.604), (-3.015, -1.326, -1.604), (-3.015, 2.384e-07, -1.604), (-3.015, 1.326, -1.604), (4.406, -1.326, -1.604), (4.406, 1.192e-07, -1.604), (4.406, 1.326, -1.604), (4.662, -1.326, -1.604), (4.15, -1.326, -1.604), (4.662, 1.192e-07, -1.604), (4.15, 1.192e-07, -1.604), (4.662, 1.326, -1.604), (4.15, 1.326, -1.604), (4.022, -1.326, -1.604), (4.022, 1.192e-07, -1.604), (4.022, 1.326, -1.604), (4.79, -1.326, -1.604), (4.79, 1.192e-07, -1.604), (4.79, 1.326, -1.604)], [], [(13, 4, 5, 12), (14, 6, 7, 15), (17, 0, 1, 16), (4, 19, 18, 5), (5, 18, 22, 12), (13, 23, 19, 4), (16, 24, 25, 17), (19, 27, 26, 18), (18, 26, 30, 22), (23, 31, 27, 19), (39, 187, 32, 40), (42, 34, 33, 41), (26, 41, 45, 30), (41, 33, 37, 45), (31, 46, 42, 27), (46, 38, 34, 42), (47, 2, 3, 48), (50, 7, 6, 49), (49, 6, 14, 53), (54, 15, 7, 50), (55, 47, 48, 56), (58, 50, 49, 57), (57, 49, 53, 184), (61, 54, 50, 58), (0, 63, 62, 1), (63, 9, 8, 62), (2, 64, 65, 3), (64, 10, 11, 65), (20, 66, 62, 8), (66, 16, 1, 62), (63, 0, 17, 67), (67, 21, 9, 63), (68, 24, 16, 66), (25, 69, 67, 17), (69, 29, 21, 67), (188, 187, 39, 71), (32, 70, 72, 40), (70, 36, 44, 72), (10, 64, 73, 51), (64, 2, 47, 73), (3, 65, 74, 48), (65, 11, 52, 74), (73, 47, 55, 189), (48, 74, 75, 56), (74, 52, 60, 75), (73, 189, 76, 77), (188, 71, 78, 79), (68, 66, 80, 81), (189, 59, 82, 76), (51, 73, 77, 83), (71, 43, 84, 78), (35, 188, 79, 85), (28, 68, 81, 86), (66, 20, 87, 80), (59, 184, 88, 82), (184, 53, 89, 88), (53, 51, 83, 89), (43, 45, 90, 84), (45, 37, 91, 90), (37, 35, 85, 91), (30, 28, 86, 92), (22, 30, 92, 93), (20, 22, 93, 87), (58, 57, 94, 95), (33, 34, 96, 97), (97, 96, 98, 99), (94, 97, 99, 100), (96, 95, 101, 98), (95, 94, 100, 101), (98, 101, 100, 99), (42, 41, 102, 103), (27, 42, 103, 104), (41, 26, 105, 102), (26, 27, 104, 105), (105, 104, 106, 107), (102, 105, 107, 108), (104, 103, 109, 106), (103, 102, 108, 109), (106, 109, 108, 107), (45, 43, 110, 111), (30, 45, 111, 112), (43, 28, 113, 110), (28, 30, 112, 113), (112, 111, 110, 113), (184, 59, 114, 185), (35, 37, 186, 115), (51, 53, 117, 116), (53, 14, 118, 117), (10, 51, 116, 119), (14, 10, 119, 118), (117, 118, 119, 116), (14, 15, 121, 120), (15, 11, 122, 121), (10, 14, 120, 123), (11, 10, 123, 122), (123, 120, 121, 122), (21, 23, 125, 124), (22, 20, 126, 127), (23, 13, 128, 125), (12, 22, 127, 129), (9, 21, 124, 130), (20, 8, 131, 126), (13, 12, 129, 128), (8, 9, 130, 131), (130, 124, 125, 128), (129, 127, 126, 131), (130, 128, 129, 131), (29, 31, 133, 132), (31, 23, 134, 133), (21, 29, 132, 135), (23, 21, 135, 134), (135, 132, 133, 134), (44, 46, 137, 136), (46, 31, 138, 137), (29, 44, 136, 139), (31, 29, 139, 138), (139, 136, 137, 138), (46, 44, 140, 141), (38, 46, 141, 142), (44, 36, 143, 140), (36, 38, 142, 143), (140, 143, 142, 141), (60, 61, 145, 144), (38, 36, 147, 146), (61, 60, 148, 149), (54, 61, 149, 150), (60, 52, 151, 148), (52, 54, 150, 151), (148, 151, 150, 149), (54, 52, 152, 153), (15, 54, 153, 154), (52, 11, 155, 152), (11, 15, 154, 155), (152, 155, 154, 153), (158, 28, 43), (159, 44, 29), (71, 179, 43), (179, 165, 43), (165, 178, 43), (178, 158, 43), (158, 176, 28), (176, 164, 28), (164, 177, 28), (177, 68, 28), (39, 171, 179, 71), (171, 161, 165, 179), (161, 170, 178, 165), (170, 156, 158, 178), (156, 168, 176, 158), (168, 160, 164, 176), (160, 169, 177, 164), (169, 24, 68, 177), (72, 183, 175, 40), (183, 167, 163, 175), (167, 182, 174, 163), (182, 159, 157, 174), (159, 180, 172, 157), (180, 166, 162, 172), (166, 181, 173, 162), (181, 69, 25, 173), (69, 181, 29), (181, 166, 29), (166, 180, 29), (180, 159, 29), (159, 182, 44), (182, 167, 44), (167, 183, 44), (183, 72, 44), (38, 193, 191, 34), (193, 61, 58, 191), (191, 95, 96), (34, 191, 96), (191, 58, 95), (190, 97, 94), (57, 190, 94), (190, 33, 97), (61, 193, 194, 145), (193, 38, 146, 194), (36, 192, 195, 147), (192, 60, 144, 195), (147, 195, 194, 146), (195, 144, 145, 194), (37, 203, 198, 186), (203, 184, 185, 198), (59, 202, 201, 114), (202, 35, 115, 201), (186, 198, 201, 115), (198, 185, 114, 201), (184, 203, 190, 57), (203, 37, 33, 190), (204, 192, 36), (206, 35, 202), (70, 216, 36), (216, 208, 36), (208, 217, 36), (217, 204, 36), (204, 219, 192), (219, 209, 192), (209, 218, 192), (218, 196, 192), (32, 220, 216, 70), (220, 210, 208, 216), (210, 221, 217, 208), (221, 205, 204, 217), (205, 223, 219, 204), (223, 211, 209, 219), (211, 222, 218, 209), (222, 197, 196, 218), (199, 226, 202), (226, 213, 202), (213, 227, 202), (227, 206, 202), (206, 225, 35), (225, 212, 35), (212, 224, 35), (224, 188, 35), (188, 224, 228, 187), (224, 212, 214, 228), (212, 225, 229, 214), (225, 206, 207, 229), (206, 227, 231, 207), (227, 213, 215, 231), (213, 226, 230, 215), (226, 199, 200, 230), (232, 60, 192), (234, 202, 59), (196, 246, 192), (246, 237, 192), (237, 247, 192), (247, 232, 192), (232, 245, 60), (245, 236, 60), (236, 244, 60), (244, 75, 60), (197, 250, 246, 196), (250, 239, 237, 246), (239, 251, 247, 237), (251, 233, 232, 247), (233, 249, 245, 232), (249, 238, 236, 245), (238, 248, 244, 236), (248, 56, 75, 244), (189, 252, 59), (252, 240, 59), (240, 253, 59), (253, 234, 59), (234, 255, 202), (255, 241, 202), (241, 254, 202), (254, 199, 202), (199, 254, 258, 200), (254, 241, 243, 258), (241, 255, 259, 243), (255, 234, 235, 259), (234, 253, 257, 235), (253, 240, 242, 257), (240, 252, 256, 242), (252, 189, 55, 256), (87, 93, 261, 260), (93, 92, 262, 261), (90, 91, 265, 266), (89, 83, 268, 269), (88, 89, 269, 270), (80, 87, 260, 272), (83, 77, 276, 268), (81, 80, 272, 273), (79, 78, 275, 274), (77, 76, 277, 276), (261, 262, 263, 260), (266, 265, 264, 267), (270, 269, 268, 271), (263, 273, 272, 260), (268, 276, 277, 271), (264, 265, 270, 271), (88, 270, 265, 91), (82, 88, 91, 85), (278, 25, 24), (279, 39, 40), (169, 286, 24), (286, 278, 24), (278, 287, 25), (287, 173, 25), (160, 282, 286, 169), (283, 162, 173, 287), (168, 288, 282, 160), (289, 172, 162, 283), (156, 280, 288, 168), (281, 157, 172, 289), (170, 290, 280, 156), (291, 174, 157, 281), (161, 284, 290, 170), (285, 163, 174, 291), (171, 292, 284, 161), (293, 175, 163, 285), (175, 293, 40), (293, 279, 40), (279, 292, 39), (292, 171, 39), (295, 32, 187), (222, 302, 197), (302, 294, 197), (294, 303, 200), (303, 230, 200), (211, 298, 302, 222), (299, 215, 230, 303), (223, 304, 298, 211), (305, 231, 215, 299), (205, 296, 304, 223), (297, 207, 231, 305), (221, 306, 296, 205), (307, 229, 207, 297), (210, 300, 306, 221), (301, 214, 229, 307), (220, 308, 300, 210), (309, 228, 214, 301), (228, 309, 187), (309, 295, 187), (295, 308, 32), (308, 220, 32), (310, 55, 56), (248, 318, 56), (318, 310, 56), (310, 319, 55), (319, 256, 55), (238, 314, 318, 248), (315, 242, 256, 319), (249, 320, 314, 238), (321, 257, 242, 315), (233, 312, 320, 249), (313, 235, 257, 321), (251, 322, 312, 233), (323, 259, 235, 313), (239, 316, 322, 251), (317, 243, 259, 323), (250, 324, 316, 239), (325, 258, 243, 317), (258, 325, 200), (325, 311, 200), (311, 324, 197), (324, 250, 197), (332, 327, 326, 330), (327, 331, 329, 326), (333, 328, 327, 332), (328, 334, 331, 327), (299, 303, 337), (299, 337, 330, 305), (297, 305, 330, 326), (297, 326, 329, 307), (301, 307, 329, 335), (301, 335, 309), (298, 338, 302), (298, 304, 333, 338), (296, 328, 333, 304), (296, 306, 334, 328), (300, 336, 334, 306), (300, 308, 336), (344, 340, 339, 342), (340, 345, 343, 339), (346, 341, 340, 344), (341, 347, 345, 340), (308, 295, 349, 336), (309, 335, 349, 295), (329, 331, 349, 335), (334, 336, 349, 331), (330, 337, 348, 332), (333, 332, 348, 338), (302, 338, 348, 294), (303, 294, 348, 337), (200, 350, 294), (350, 197, 294), (197, 350, 311), (350, 200, 311), (310, 352, 351, 319), (352, 344, 342, 351), (318, 353, 352, 310), (353, 346, 344, 352), (345, 355, 354, 343), (355, 311, 325, 354), (347, 356, 355, 345), (356, 324, 311, 355), (314, 353, 318), (314, 320, 346, 353), (312, 341, 346, 320), (312, 322, 347, 341), (316, 356, 347, 322), (316, 324, 356), (315, 319, 351), (315, 351, 342, 321), (313, 321, 342, 339), (313, 339, 343, 323), (317, 323, 343, 354), (317, 354, 325), (360, 357, 358, 362), (357, 361, 363, 358), (362, 358, 359, 364), (358, 363, 365, 359), (361, 366, 367, 363), (366, 292, 279, 367), (363, 367, 368, 365), (367, 279, 293, 368), (286, 369, 370, 278), (369, 360, 362, 370), (278, 370, 371, 287), (370, 362, 364, 371), (285, 368, 293), (285, 291, 365, 368), (281, 359, 365, 291), (281, 289, 364, 359), (283, 371, 364, 289), (283, 287, 371), (284, 292, 366), (284, 366, 361, 290), (280, 290, 361, 357), (280, 357, 360, 288), (282, 288, 360, 369), (282, 369, 286)])
me_cube_006.polygons.foreach_set('material_index', [1, 1, 1, 1, 1, 1, 1, 1, 1, 1, 1, 1, 1, 1, 1, 1, 1, 1, 1, 1, 1, 1, 1, 1, 1, 1, 1, 1, 1, 1, 1, 1, 1, 1, 1, 1, 1, 1, 1, 1, 1, 1, 1, 1, 1, 1, 1, 1, 1, 1, 1, 1, 1, 1, 1, 1, 1, 1, 1, 1, 1, 1, 1, 1, 1, 1, 1, 1, 1, 1, 1, 1, 1, 1, 1, 1, 1, 1, 1, 1, 1, 1, 1, 2, 1, 1, 1, 1, 1, 1, 2, 1, 1, 1, 1, 2, 1, 1, 1, 1, 1, 1, 1, 1, 2, 2, 2, 1, 1, 1, 1, 2, 1, 1, 1, 1, 2, 1, 1, 1, 1, 2, 1, 1, 1, 1, 1, 1, 2, 1, 1, 1, 1, 2, 1, 1, 1, 1, 1, 1, 1, 1, 1, 1, 1, 1, 1, 1, 1, 1, 1, 1, 1, 1, 1, 1, 1, 1, 1, 1, 1, 1, 1, 1, 1, 1, 1, 1, 1, 1, 1, 1, 1, 1, 1, 1, 1, 1, 1, 1, 2, 2, 1, 1, 1, 1, 2, 2, 1, 1, 1, 1, 1, 1, 1, 1, 1, 1, 1, 1, 1, 1, 1, 1, 1, 1, 1, 1, 1, 1, 1, 1, 1, 1, 1, 1, 1, 1, 1, 1, 1, 1, 1, 1, 1, 1, 1, 1, 1, 1, 1, 1, 1, 1, 1, 1, 1, 1, 1, 1, 1, 1, 1, 1, 1, 1, 1, 1, 1, 1, 1, 1, 1, 1, 1, 1, 1, 1, 3, 3, 3, 3, 3, 3, 3, 3, 3, 3, 3, 3, 3, 3, 3, 3, 3, 1, 1, 1, 1, 1, 1, 1, 1, 1, 1, 1, 1, 1, 1, 1, 1, 1, 1, 1, 1, 1, 1, 1, 1, 1, 1, 1, 1, 1, 1, 1, 1, 1, 1, 1, 1, 1, 1, 1, 1, 1, 1, 1, 1, 1, 1, 1, 1, 1, 1, 1, 1, 1, 1, 1, 1, 1, 1, 1, 1, 1, 1, 1, 1, 1, 1, 1, 1, 1, 1, 1, 1, 1, 1, 1, 1, 1, 1, 1, 1, 1, 1, 1, 1, 1, 1, 1, 1, 1, 1, 1, 1, 1, 1, 1, 1, 1, 1, 1, 1, 1, 1, 1, 1, 1, 1, 1, 1, 1, 1, 1, 1, 1, 1, 1, 1, 1, 1, 1, 1, 1, 1, 1, 1, 1, 1, 1, 1, 1, 1, 1, 1, 1, 1, 1, 1, 1, 1, 1, 1, 1])
me_cube_006.materials.append(mat_nero)
me_cube_006.materials.append(mat_arancio)
me_cube_006.materials.append(mat_finestra)
me_cube_006.materials.append(mat_interni)
me_cube_006.use_remesh_preserve_volume = False
me_cube_006.use_remesh_preserve_attributes = False
me_cube_006.use_mirror_vertex_groups = False
me_cube_006.update()
arm_armature = bpy.data.armatures.new('Armature')  # bones are not reproduced

# ---- objects
ob_lamp_003 = bpy.data.objects.new('Lamp.003', light_lamp_003)
ob_cube_003 = bpy.data.objects.new('Cube.003', me_cube_001)
ob_lamp_002 = bpy.data.objects.new('Lamp.002', light_lamp_002)
ob_cube_002 = bpy.data.objects.new('Cube.002', me_cube)
ob_lamp_001 = bpy.data.objects.new('Lamp.001', light_lamp_001)
ob_lamp = bpy.data.objects.new('Lamp', light_lamp)
ob_camera = bpy.data.objects.new('Camera', cam_camera)
ob_armature = bpy.data.objects.new('Armature', arm_armature)
ob_cube_004 = bpy.data.objects.new('Cube.004', me_cube_002)
ob_cube_006 = bpy.data.objects.new('Cube.006', me_cube_004)
ob_cube_007 = bpy.data.objects.new('Cube.007', me_cube_005)
ob_cube_005 = bpy.data.objects.new('Cube.005', me_cube_003)
ob_cube_014 = bpy.data.objects.new('Cube.014', me_cube_012)
ob_cube_013 = bpy.data.objects.new('Cube.013', me_cube_011)
ob_cube_012 = bpy.data.objects.new('Cube.012', me_cube_010)
ob_cube_011 = bpy.data.objects.new('Cube.011', me_cube_009)
ob_cube_010 = bpy.data.objects.new('Cube.010', me_cube_008)
ob_cube_009 = bpy.data.objects.new('Cube.009', me_cube_007)
ob_cube_008 = bpy.data.objects.new('Cube.008', me_cube_006)

# ---- transforms, parenting, visibility, modifiers, constraints
ob_lamp_003.location = (-9.787, 12.5, 3.966)
ob_lamp_003.rotation_euler = (0.6503, 0.05522, 1.866)
ob_lamp_003.lock_rotations_4d = False
ob_lamp_003.empty_display_type = 'ARROWS'
ob_lamp_003.color = (0.0, 0.0, 0.0, 0.0)
ob_lamp_003.lineart.crease_threshold = 0.0
ob_cube_003.location = (-1.807, -2.817, 1.21)
ob_cube_003.lineart.crease_threshold = 0.0
ob_lamp_002.location = (1.137, -7.214, 2.301)
ob_lamp_002.rotation_euler = (0.6503, 0.05522, 1.866)
ob_lamp_002.lock_rotations_4d = False
ob_lamp_002.empty_display_type = 'ARROWS'
ob_lamp_002.color = (0.0, 0.0, 0.0, 0.0)
ob_lamp_002.lineart.crease_threshold = 0.0
ob_cube_002.location = (-1.526, 0.0, 1.484)
ob_cube_002.lineart.crease_threshold = 0.0
ob_lamp_001.location = (-4.431, -13.79, 6.594)
ob_lamp_001.rotation_euler = (0.6503, 0.05522, 1.866)
ob_lamp_001.lock_rotations_4d = False
ob_lamp_001.empty_display_type = 'ARROWS'
ob_lamp_001.color = (0.0, 0.0, 0.0, 0.0)
ob_lamp_001.lineart.crease_threshold = 0.0
ob_lamp.location = (14.39, 11.47, 10.72)
ob_lamp.rotation_euler = (0.6503, 0.05522, 1.866)
ob_lamp.lock_rotations_4d = False
ob_lamp.empty_display_type = 'ARROWS'
ob_lamp.color = (0.0, 0.0, 0.0, 0.0)
ob_lamp.lineart.crease_threshold = 0.0
ob_camera.location = (-7.659, -3.426, 5.695)
ob_camera.rotation_euler = (1.109, 0.01082, -1.132)
ob_camera.lock_rotations_4d = False
ob_camera.empty_display_type = 'ARROWS'
ob_camera.color = (0.0, 0.0, 0.0, 0.0)
ob_camera.display_type = 'WIRE'
ob_camera.lineart.crease_threshold = 0.0
ob_armature.location = (0.0, -3.26, 0.9854)
ob_armature.lineart.crease_threshold = 0.0
ob_cube_004.parent = ob_armature
ob_cube_004.location = (0.0, 0.0, 0.0)
ob_cube_004.lineart.crease_threshold = 0.0
_vg = ob_cube_004.vertex_groups.new(name='Bone')
for _i, _w in zip([0, 1, 2, 3, 14, 15, 16, 17, 24, 25, 28, 29], [0.5796, 0.5797, 0.5858, 0.5859, 0.02547, 0.02579, 0.048, 0.05015, 0.01688, 0.01781, 0.02197, 0.02228]): _vg.add([_i], _w, 'REPLACE')
_vg = ob_cube_004.vertex_groups.new(name='Bone.001')
for _i, _w in zip([0, 1, 2, 3, 4, 5, 11, 13, 15, 18, 19, 22, 23, 24, 25, 26, 27, 29, 101], [0.00162, 0.06128, 0.0008994, 0.05947, 0.006741, 0.2276, 0.07242, 0.07235, 0.4945, 0.09753, 0.1003, 0.01771, 0.02171, 0.2837, 0.2839, 0.00229, 0.2198, 0.5032, 0.01635]): _vg.add([_i], _w, 'REPLACE')
_vg = ob_cube_004.vertex_groups.new(name='Bone.002')
for _i, _w in zip([1, 3, 5, 15, 27, 29, 55, 57, 59, 61, 63, 65, 67, 69, 71, 73, 75, 77, 79, 81, 83, 85, 87, 89, 91, 93], [0.1127, 0.1131, 0.08008, 0.1885, 0.07405, 0.1821, 0.9766, 0.9708, 0.9646, 0.9767, 0.9994, 0.9995, 0.9995, 0.9992, 0.9999, 1.0, 1.0, 0.9999, 1.0, 1.0, 1.0, 1.0, 1.0, 1.0, 1.0, 1.0]): _vg.add([_i], _w, 'REPLACE')
_vg = ob_cube_004.vertex_groups.new(name='Bone.003')
for _i, _w in zip([0, 1, 2, 3, 4, 5, 10, 11, 12, 13, 14, 15, 18, 19, 22, 23, 24, 25, 26, 27, 28, 29, 94, 95, 96, 97, 100, 101, 102, 103, 104, 105], [0.0395, 0.03964, 0.03661, 0.03673, 0.4809, 0.4812, 0.1807, 0.1808, 0.1671, 0.1671, 0.1838, 0.1844, 0.6795, 0.668, 0.175, 0.1729, 0.3583, 0.3564, 0.5102, 0.5105, 0.191, 0.1917, 0.006572, 0.006592, 0.00564, 0.005659, 0.08423, 0.08427, 0.05684, 0.05686, 0.07804, 0.05201]): _vg.add([_i], _w, 'REPLACE')
_vg = ob_cube_004.vertex_groups.new(name='Bone.006')
for _i, _w in zip([4, 5, 6, 7, 8, 9, 10, 11, 12, 13, 14, 15, 18, 19, 20, 21, 22, 23, 26, 27, 28, 29, 94, 95, 96, 97, 98, 99, 100, 101, 102, 103, 104, 105], [0.1575, 0.1576, 0.97, 0.97, 0.9698, 0.9698, 0.7011, 0.7011, 0.7129, 0.7129, 0.06357, 0.06378, 0.1014, 0.1049, 0.9784, 0.9796, 0.7372, 0.7332, 0.1464, 0.1465, 0.05731, 0.05751, 0.9535, 0.9535, 0.9529, 0.9529, 0.9651, 0.9647, 0.8607, 0.8608, 0.903, 0.903, 0.8805, 0.917]): _vg.add([_i], _w, 'REPLACE')
_vg = ob_cube_004.vertex_groups.new(name='Bone.007')
for _i, _w in zip([0, 1, 2, 3, 4, 5, 10, 12, 14, 18, 19, 22, 23, 24, 25, 26, 27, 28, 100], [0.06139, 0.001651, 0.05958, 0.0009286, 0.2284, 0.006826, 0.07268, 0.0726, 0.4965, 0.09757, 0.1003, 0.01786, 0.02188, 0.2837, 0.2839, 0.2206, 0.002366, 0.5051, 0.01658]): _vg.add([_i], _w, 'REPLACE')
_vg = ob_cube_004.vertex_groups.new(name='Bone.008')
for _i, _w in zip([0, 2, 4, 14, 26, 28, 54, 56, 58, 60, 62, 64, 66, 68, 70, 72, 74, 76, 78, 80, 82, 84, 86, 88, 90, 92], [0.1129, 0.1132, 0.07973, 0.1876, 0.07372, 0.1813, 0.9758, 0.9699, 0.9657, 0.9775, 0.9995, 0.9995, 0.9994, 0.9993, 0.9999, 1.0, 1.0, 1.0, 1.0, 1.0, 1.0, 1.0, 1.0, 1.0, 1.0, 1.0]): _vg.add([_i], _w, 'REPLACE')
_vg = ob_cube_004.vertex_groups.new(name='Bone.004')
_vg = ob_cube_004.vertex_groups.new(name='Bone.005')
for _i, _w in zip([1, 3, 16, 17, 31, 33, 35, 37, 39, 41, 43, 45, 47, 49, 51, 53], [0.07276, 0.07134, 0.06642, 0.06773, 0.934, 0.942, 0.9861, 0.981, 0.9964, 0.9985, 0.9987, 0.9961, 0.9997, 0.9993, 0.9994, 0.9996]): _vg.add([_i], _w, 'REPLACE')
_vg = ob_cube_004.vertex_groups.new(name='Bone.009')
for _i, _w in zip([0, 1, 2, 3, 16, 17, 30, 31, 32, 33], [0.08842, 0.08844, 0.08661, 0.08663, 0.7965, 0.7927, 0.056, 0.0551, 0.04741, 0.04606]): _vg.add([_i], _w, 'REPLACE')
_vg = ob_cube_004.vertex_groups.new(name='Bone.010')
for _i, _w in zip([0, 2, 16, 17, 30, 32, 34, 36, 38, 40, 42, 44, 46, 48, 50, 52], [0.07276, 0.07135, 0.06634, 0.06767, 0.933, 0.9412, 0.9863, 0.9813, 0.9959, 0.9986, 0.9988, 0.9955, 0.9997, 0.999, 0.9992, 0.9997]): _vg.add([_i], _w, 'REPLACE')
_m = ob_cube_004.modifiers.new('Armature', 'ARMATURE')
_m.object = ob_armature
_m.use_bone_envelopes = True
ob_cube_006.location = (5.0, 0.0, 0.0)
ob_cube_006.lineart.crease_threshold = 0.0
ob_cube_007.location = (0.0, 0.0, 0.0)
ob_cube_007.lineart.crease_threshold = 0.0
ob_cube_005.location = (0.0, 0.0, 0.0)
ob_cube_005.lineart.crease_threshold = 0.0
_m = ob_cube_005.modifiers.new('UVProject', 'UV_PROJECT')
_m.uv_layer = 'UVMap'
ob_cube_014.location = (8.264, -7.143, 0.3265)
ob_cube_014.lineart.crease_threshold = 0.0
ob_cube_013.location = (1.893, -7.143, 0.3265)
ob_cube_013.lineart.crease_threshold = 0.0
ob_cube_012.location = (0.3627, -7.143, 0.3265)
ob_cube_012.lineart.crease_threshold = 0.0
ob_cube_011.location = (0.3627, -10.21, 0.3265)
ob_cube_011.lineart.crease_threshold = 0.0
ob_cube_010.location = (1.893, -10.21, 0.3265)
ob_cube_010.lineart.crease_threshold = 0.0
ob_cube_009.location = (8.264, -10.21, 0.3265)
ob_cube_009.lineart.crease_threshold = 0.0
ob_cube_008.location = (3.854, -8.678, 1.867)
ob_cube_008.lineart.crease_threshold = 0.0

# ---- collection membership
col_collection_1.objects.link(ob_lamp_003)
col_collection_1.objects.link(ob_cube_003)
col_collection_1.objects.link(ob_lamp_002)
col_collection_1.objects.link(ob_cube_002)
col_collection_1.objects.link(ob_lamp_001)
col_collection_1.objects.link(ob_lamp)
col_collection_1.objects.link(ob_camera)
col_collection_2.objects.link(ob_lamp_003)
col_collection_2.objects.link(ob_armature)
col_collection_2.objects.link(ob_cube_004)
col_collection_2.objects.link(ob_lamp_001)
col_collection_2.objects.link(ob_lamp)
col_collection_2.objects.link(ob_camera)
col_collection_3.objects.link(ob_lamp_003)
col_collection_3.objects.link(ob_cube_006)
col_collection_3.objects.link(ob_lamp_001)
col_collection_3.objects.link(ob_lamp)
col_collection_3.objects.link(ob_camera)
col_collection_4.objects.link(ob_lamp_003)
col_collection_4.objects.link(ob_cube_007)
col_collection_4.objects.link(ob_cube_005)
col_collection_4.objects.link(ob_lamp_001)
col_collection_4.objects.link(ob_lamp)
col_collection_4.objects.link(ob_camera)
col_collection_5.objects.link(ob_lamp_003)
col_collection_5.objects.link(ob_lamp_001)
col_collection_5.objects.link(ob_lamp)
col_collection_5.objects.link(ob_camera)
col_collection_8.objects.link(ob_cube_014)
col_collection_8.objects.link(ob_cube_013)
col_collection_8.objects.link(ob_cube_012)
col_collection_8.objects.link(ob_cube_011)
col_collection_8.objects.link(ob_cube_010)
col_collection_8.objects.link(ob_cube_009)
col_collection_8.objects.link(ob_cube_008)

# ---- scene / render settings (as saved in the file)
scene.camera = ob_camera
scene.frame_start = 1; scene.frame_end = 40; scene.frame_set(36)
scene.render.engine = 'BLENDER_EEVEE_NEXT'
scene.render.image_settings.color_mode = 'RGB'
scene.render.image_settings.compression = 90
scene.render.resolution_percentage = 50
scene.render.dither_intensity = 0.0
scene.render.bake_margin = 2
scene.render.bake_bias = 0.0
scene.cycles.use_denoising = False
scene.cycles.samples = 10
scene.cycles.sampling_pattern = 'TABULATED_SOBOL'
scene.cycles.light_sampling_threshold = 0.0
scene.cycles.use_adaptive_sampling = False
scene.cycles.use_light_tree = False
scene.cycles.blur_glossy = 0.0
scene.cycles.volume_bounces = 1
scene.cycles.pixel_filter_type = 'GAUSSIAN'
scene.cycles.sample_clamp_indirect = 0.0
scene.view_settings.view_transform = 'Standard'
bpy.context.view_layer.update()
